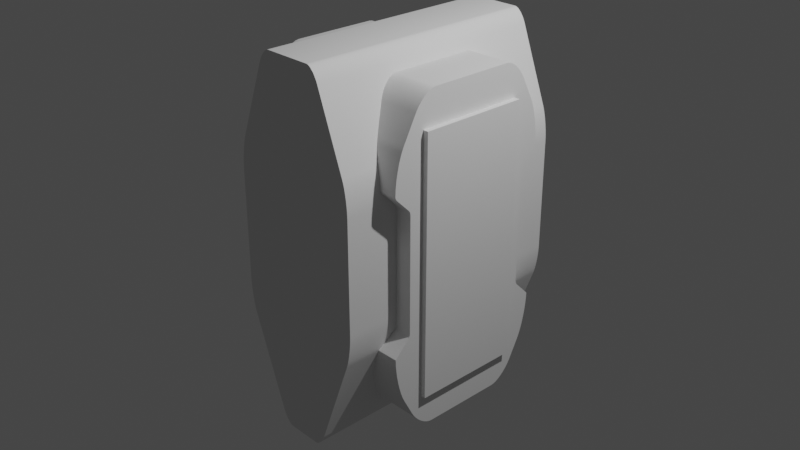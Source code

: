 # Source: Spacegameasset.blend  (saved by Blender 3.4.6; exported with 4.5.12 LTS)
import bpy
from mathutils import Matrix  # noqa: F401  (used for matrix-valued properties, if any)

bpy.ops.wm.read_factory_settings(use_empty=True)
scene = bpy.context.scene
scene.name = 'Scene'

# ---- collections
col_collection = bpy.data.collections.new('Collection'); scene.collection.children.link(col_collection)

# ---- node groups
ng_auto_smooth = bpy.data.node_groups.new('Auto Smooth', 'GeometryNodeTree')
_s = ng_auto_smooth.interface.new_socket(name='Geometry', in_out='OUTPUT', socket_type='NodeSocketGeometry')
_s = ng_auto_smooth.interface.new_socket(name='Geometry', in_out='INPUT', socket_type='NodeSocketGeometry')
_s = ng_auto_smooth.interface.new_socket(name='Angle', in_out='INPUT', socket_type='NodeSocketFloat')
_s.subtype = 'ANGLE'
_s.min_value = 0.0
_s.max_value = 3.142
ng_auto_smooth.is_modifier = True
_N = ng_auto_smooth.nodes; _L = ng_auto_smooth.links
n0 = _N.new('NodeGroupOutput'); n0.name = 'Group Output'; n0.location = (480, -100)
n1 = _N.new('NodeGroupInput'); n1.name = 'Group Input'; n1.location = (-420, -300)
n2 = _N.new('NodeGroupInput'); n2.name = 'Group Input.001'; n2.location = (-60, -100)
n3 = _N.new('GeometryNodeSetShadeSmooth'); n3.name = 'Set Shade Smooth'; n3.location = (120, -100)
n3.domain = 'EDGE'
n4 = _N.new('GeometryNodeSetShadeSmooth'); n4.name = 'Set Shade Smooth.001'; n4.location = (300, -100)
n5 = _N.new('GeometryNodeInputMeshEdgeAngle'); n5.name = 'Edge Angle'; n5.location = (-420, -220)
n6 = _N.new('GeometryNodeInputEdgeSmooth'); n6.name = 'Is Edge Smooth'; n6.location = (-60, -160)
n7 = _N.new('GeometryNodeInputShadeSmooth'); n7.name = 'Is Face Smooth'; n7.location = (-240, -340)
n8 = _N.new('FunctionNodeBooleanMath'); n8.name = 'Boolean Math'; n8.location = (-60, -220)
n9 = _N.new('FunctionNodeCompare'); n9.name = 'Compare'; n9.location = (-240, -180)
n9.operation = 'LESS_EQUAL'
_L.new(n5.outputs[0], n9.inputs[0])
_L.new(n4.outputs[0], n0.inputs[0])
_L.new(n1.outputs[1], n9.inputs[1])
_L.new(n9.outputs[0], n8.inputs[0])
_L.new(n7.outputs[0], n8.inputs[1])
_L.new(n2.outputs[0], n3.inputs[0])
_L.new(n6.outputs[0], n3.inputs[1])
_L.new(n3.outputs[0], n4.inputs[0])
_L.new(n8.outputs[0], n3.inputs[2])
n0.is_active_output = True

# ---- world
world_world = bpy.data.worlds.new('World'); scene.world = world_world
world_world.use_nodes = True; world_world.node_tree.nodes.clear()
_N = world_world.node_tree.nodes; _L = world_world.node_tree.links
n0 = _N.new('ShaderNodeOutputWorld'); n0.name = 'World Output'; n0.location = (300, 300)
n1 = _N.new('ShaderNodeBackground'); n1.name = 'Background'; n1.location = (10, 300)
n1.inputs[0].default_value = (0.05088, 0.05088, 0.05088, 1.0)
_L.new(n1.outputs[0], n0.inputs[0])
n0.is_active_output = True
world_world.color = (0.05088, 0.05088, 0.05088)
world_world.use_sun_shadow = False
world_world.sun_shadow_jitter_overblur = 0.0

# ---- cameras
cam_camera = bpy.data.cameras.new('Camera')
cam_camera.clip_end = 100.0
cam_camera.ortho_scale = 7.314

# ---- lights
light_light = bpy.data.lights.new('Light', 'POINT')
light_light.transmission_factor = 0.0
light_light.energy = 1000.0
light_light.shadow_soft_size = 0.1
light_light.shadow_maximum_resolution = 0.006
light_light.use_absolute_resolution = True

# ---- meshes
me_cube_003 = bpy.data.meshes.new('Cube.003')
me_cube_003.from_pydata([(-0.2817, -1.423, 1.134), (-1.0, 0.0, -1.0), (-0.4262, -1.423, 1.049), (-1.0, 0.0, 1.0), (-0.2973, -1.423, 1.133), (1.0, 0.0, -1.0), (1.0, 0.0, 1.0), (-0.3143, -1.423, 1.129), (-1.0, 0.5026, 1.0), (-0.3321, -1.423, 1.123), (-0.3501, -1.423, 1.114), (-1.0, 0.7555, 0.8953), (-0.3679, -1.423, 1.104), (-1.0, 0.5445, 0.9964), (-1.0, 0.5907, 0.986), (-0.3849, -1.423, 1.092), (-0.4006, -1.423, 1.078), (-1.0, 0.638, 0.9693), (-0.4145, -1.423, 1.064), (-1.0, 0.6832, 0.9476), (-0.7399, -1.423, 0.6045), (-1.0, 0.7233, 0.9224), (-1.0, 0.8953, 0.7555), (-0.7998, -1.423, 0.3996), (-1.0, 1.0, 0.5026), (-0.7503, -1.423, 0.5879), (-0.7604, -1.423, 0.5682), (-1.0, 0.9224, 0.7233), (-1.0, 0.9476, 0.6832), (-0.7698, -1.423, 0.546), (-0.7784, -1.423, 0.5219), (-1.0, 0.9693, 0.638), (-0.7858, -1.423, 0.4966), (-1.0, 0.986, 0.5907), (-0.7917, -1.423, 0.471), (-1.0, 0.9964, 0.5445), (1.0, 1.0, 0.5026), (-0.7961, -1.423, 0.4458), (-0.7988, -1.423, 0.4217), (1.0, 0.8953, 0.7555), (1.0, 0.9964, 0.5445), (-0.7998, 1.423, 0.3996), (1.0, 0.986, 0.5907), (-0.7399, 1.423, 0.6045), (1.0, 0.9693, 0.638), (-0.7988, 1.423, 0.4217), (1.0, 0.9476, 0.6832), (-0.7961, 1.423, 0.4458), (1.0, 0.9224, 0.7233), (-0.7917, 1.423, 0.471), (-0.7858, 1.423, 0.4966), (1.0, 0.7555, 0.8953), (1.0, 0.5026, 1.0), (-0.7784, 1.423, 0.5219), (-0.7698, 1.423, 0.546), (1.0, 0.7233, 0.9224), (1.0, 0.6832, 0.9476), (-0.7604, 1.423, 0.5682), (1.0, 0.638, 0.9693), (-0.7503, 1.423, 0.5879), (-0.4262, 1.423, 1.049), (1.0, 0.5907, 0.986), (1.0, 0.5445, 0.9964), (-0.2817, 1.423, 1.134), (-0.4145, 1.423, 1.064), (-1.0, -1.0, 0.4858), (-0.4006, 1.423, 1.078), (-1.0, -0.8953, 0.7387), (-0.3849, 1.423, 1.092), (-1.0, -0.9964, 0.5277), (-1.0, -0.986, 0.5739), (-0.3679, 1.423, 1.104), (-0.3501, 1.423, 1.114), (-1.0, -0.9693, 0.6212), (-0.3321, 1.423, 1.123), (-1.0, -0.9476, 0.6665), (-0.3143, 1.423, 1.129), (-1.0, -0.9224, 0.7065), (-1.0, -0.7387, 0.8953), (-0.2973, 1.423, 1.133), (0.7998, -1.423, 0.3996), (-1.0, -0.4858, 1.0), (-1.0, -0.7065, 0.9224), (0.7399, -1.423, 0.6045), (0.7988, -1.423, 0.4217), (-1.0, -0.6665, 0.9476), (-1.0, -0.6212, 0.9693), (0.7961, -1.423, 0.4458), (-1.0, -0.5739, 0.986), (0.7917, -1.423, 0.471), (0.7858, -1.423, 0.4966), (-1.0, -0.5277, 0.9964), (1.0, -0.4858, 1.0), (0.7784, -1.423, 0.5219), (0.7698, -1.423, 0.546), (1.0, -0.7387, 0.8953), (0.7604, -1.423, 0.5682), (1.0, -0.5277, 0.9964), (1.0, -0.5739, 0.986), (0.7503, -1.423, 0.5879), (1.0, -0.6212, 0.9693), (0.4262, -1.423, 1.049), (0.2817, -1.423, 1.134), (1.0, -0.6665, 0.9476), (1.0, -0.7065, 0.9224), (0.4145, -1.423, 1.064), (1.0, -0.8953, 0.7387), (0.4006, -1.423, 1.078), (0.3849, -1.423, 1.092), (1.0, -1.0, 0.4858), (1.0, -0.9224, 0.7065), (0.3679, -1.423, 1.104), (1.0, -0.9476, 0.6665), (0.3501, -1.423, 1.114), (0.3321, -1.423, 1.123), (1.0, -0.9693, 0.6212), (1.0, -0.986, 0.5739), (0.3143, -1.423, 1.129), (0.2973, -1.423, 1.133), (1.0, -0.9964, 0.5277), (0.2817, 1.423, 1.134), (-1.0, -0.4738, -1.0), (0.4262, 1.423, 1.049), (-1.0, -0.7662, -0.8789), (0.2973, 1.423, 1.133), (-1.0, -0.5095, -0.9977), (0.3143, 1.423, 1.129), (-1.0, -0.5485, -0.9908), (-1.0, -0.5894, -0.9796), (0.3321, 1.423, 1.123), (0.3501, 1.423, 1.114), (-1.0, -0.6304, -0.9645), (0.3679, 1.423, 1.104), (-1.0, -0.67, -0.9462), (-1.0, -0.7068, -0.9252), (0.3849, 1.423, 1.092), (-1.0, -0.7393, -0.9025), (0.4006, 1.423, 1.078), (-1.0, -0.8789, -0.7662), (0.4145, 1.423, 1.064), (0.7399, 1.423, 0.6045), (-1.0, -1.0, -0.4738), (0.7998, 1.423, 0.3996), (-1.0, -0.9025, -0.7393), (0.7503, 1.423, 0.5879), (-1.0, -0.9252, -0.7068), (0.7604, 1.423, 0.5682), (-1.0, -0.9462, -0.67), (0.7698, 1.423, 0.546), (-1.0, -0.9645, -0.6304), (0.7784, 1.423, 0.5219), (-1.0, -0.9796, -0.5894), (0.7858, 1.423, 0.4966), (-1.0, -0.9908, -0.5485), (0.7917, 1.423, 0.471), (-1.0, -0.9977, -0.5095), (0.7961, 1.423, 0.4458), (-1.0, 0.8789, -0.7662), (-1.0, 0.9977, -0.5095), (0.7988, 1.423, 0.4217), (-1.0, 0.9908, -0.5485), (-0.7998, -1.423, -0.2786), (-0.7399, -1.423, -0.4835), (-1.0, 0.9796, -0.5894), (-1.0, 0.9645, -0.6304), (-0.7988, -1.423, -0.3007), (-0.7961, -1.423, -0.3248), (-1.0, 0.9462, -0.67), (-0.7917, -1.423, -0.35), (-1.0, 0.9252, -0.7068), (-0.7858, -1.423, -0.3756), (-1.0, 0.9025, -0.7393), (-1.0, 0.7662, -0.8789), (-0.7784, -1.423, -0.4009), (-1.0, 0.4738, -1.0), (-0.7698, -1.423, -0.425), (-0.7604, -1.423, -0.4473), (-1.0, 0.7393, -0.9025), (-1.0, 0.7068, -0.9252), (-0.7503, -1.423, -0.467), (-1.0, 0.67, -0.9462), (-0.3409, -1.423, -1.049), (-1.0, 0.6304, -0.9645), (-0.1964, -1.423, -1.134), (-0.3292, -1.423, -1.064), (-1.0, 0.5894, -0.9796), (-0.3153, -1.423, -1.078), (-1.0, 0.5485, -0.9908), (-0.2996, -1.423, -1.092), (-1.0, 0.5095, -0.9977), (-0.2826, -1.423, -1.104), (1.0, -1.0, -0.4738), (1.0, -0.8789, -0.7662), (-0.2648, -1.423, -1.114), (1.0, -0.9977, -0.5095), (-0.2468, -1.423, -1.123), (1.0, -0.9908, -0.5485), (-0.229, -1.423, -1.129), (1.0, -0.9796, -0.5894), (-0.212, -1.423, -1.133), (1.0, -0.9645, -0.6304), (-0.1964, 1.423, -1.134), (-0.3409, 1.423, -1.049), (1.0, -0.9462, -0.67), (-0.212, 1.423, -1.133), (1.0, -0.9252, -0.7068), (-0.229, 1.423, -1.129), (1.0, -0.9025, -0.7393), (-0.2468, 1.423, -1.123), (1.0, -0.7662, -0.8789), (1.0, -0.4738, -1.0), (-0.2648, 1.423, -1.114), (-0.2826, 1.423, -1.104), (1.0, -0.7393, -0.9025), (-0.2996, 1.423, -1.092), (1.0, -0.7068, -0.9252), (-0.3153, 1.423, -1.078), (1.0, -0.67, -0.9462), (-0.3292, 1.423, -1.064), (1.0, -0.6304, -0.9645), (1.0, -0.5894, -0.9796), (-0.7399, 1.423, -0.4835), (1.0, -0.5485, -0.9908), (-0.7998, 1.423, -0.2786), (1.0, -0.5095, -0.9977), (-0.7503, 1.423, -0.467), (1.0, 0.4738, -1.0), (-0.7604, 1.423, -0.4473), (1.0, 0.7662, -0.8789), (-0.7698, 1.423, -0.425), (-0.7784, 1.423, -0.4009), (1.0, 0.5095, -0.9977), (-0.7858, 1.423, -0.3756), (1.0, 0.5485, -0.9908), (-0.7917, 1.423, -0.35), (1.0, 0.5894, -0.9796), (-0.7961, 1.423, -0.3248), (1.0, 0.6304, -0.9645), (-0.7988, 1.423, -0.3007), (1.0, 0.67, -0.9462), (0.1964, -1.423, -1.134), (1.0, 0.7068, -0.9252), (0.3409, -1.423, -1.049), (1.0, 0.7393, -0.9025), (1.0, 0.8789, -0.7662), (0.212, -1.423, -1.133), (0.229, -1.423, -1.129), (1.0, 0.9025, -0.7393), (0.2468, -1.423, -1.123), (1.0, 0.9252, -0.7068), (1.0, 0.9462, -0.67), (0.2648, -1.423, -1.114), (0.2826, -1.423, -1.104), (1.0, 0.9645, -0.6304), (1.0, 0.9796, -0.5894), (0.2996, -1.423, -1.092), (1.0, 0.9908, -0.5485), (0.3153, -1.423, -1.078), (1.0, 0.9977, -0.5095), (0.3292, -1.423, -1.064), (1.0, 1.0, -0.4735), (0.7399, -1.423, -0.4835), (0.7998, -1.423, -0.2786), (-1.0, 1.0, -0.4735), (0.7503, -1.423, -0.467), (0.7604, -1.423, -0.4473), (-1.0, 0.9986, -0.4952), (0.7698, -1.423, -0.425), (-1.0, 0.9999, -0.4752), (0.7784, -1.423, -0.4009), (-1.0, 0.9996, -0.48), (0.7858, -1.423, -0.3756), (-1.0, 0.9991, -0.487), (1.0, 0.9986, -0.4952), (0.7917, -1.423, -0.35), (0.7961, -1.423, -0.3248), (1.0, 0.9991, -0.487), (0.7988, -1.423, -0.3007), (1.0, 0.9996, -0.48), (0.7998, 1.423, -0.2786), (0.7399, 1.423, -0.4835), (1.0, 0.9999, -0.4752), (1.0, -0.981, -0.4635), (0.7988, 1.423, -0.3007), (0.7961, 1.423, -0.3248), (1.0, -0.9883, -0.4673), (0.7917, 1.423, -0.35), (1.0, -0.9944, -0.4706), (0.7858, 1.423, -0.3756), (1.0, -0.9986, -0.4729), (0.7784, 1.423, -0.4009), (0.7698, 1.423, -0.425), (1.0, -0.981, 0.4635), (0.7604, 1.423, -0.4473), (0.7503, 1.423, -0.467), (1.0, -0.9986, 0.4803), (1.0, -0.9944, 0.4742), (0.3409, 1.423, -1.049), (1.0, -0.9883, 0.4682), (0.1964, 1.423, -1.134), (0.3292, 1.423, -1.064), (1.0, -0.8218, 0.3793), (0.3153, 1.423, -1.078), (1.0, -0.8028, 0.3478), (0.2996, 1.423, -1.092), (1.0, -0.8145, 0.3738), (0.2826, 1.423, -1.104), (1.0, -0.8084, 0.3659), (0.2648, 1.423, -1.114), (1.0, -0.8043, 0.3568), (0.2468, 1.423, -1.123), (1.0, -0.8028, -0.3478), (1.0, -0.8218, -0.3793), (0.229, 1.423, -1.129), (0.212, 1.423, -1.133), (1.0, -0.8043, -0.3568), (1.0, -0.8084, -0.3659), (1.0, -0.8145, -0.3738), (1.0, 0.981, 0.4635), (1.0, 1.0, 0.495), (1.0, 0.9883, 0.4689), (1.0, 0.9944, 0.4769), (1.0, 0.9986, 0.486), (1.0, 0.8218, -0.3793), (1.0, 0.8028, -0.3478), (1.0, 0.8145, -0.3738), (1.0, 0.8084, -0.3659), (1.0, 0.8043, -0.3568), (1.0, 0.8028, 0.3478), (1.0, 0.8218, 0.3793), (1.0, 0.8043, 0.3568), (1.0, 0.8084, 0.3659), (1.0, 0.8145, 0.3738), (-1.0, 1.0, 0.495), (-1.0, 0.981, 0.4635), (-1.0, 0.9986, 0.486), (-1.0, 0.9944, 0.4769), (-1.0, 0.9883, 0.4689), (-1.0, 0.8218, 0.3793), (-1.0, 0.8028, 0.3478), (-1.0, 0.8145, 0.3738), (-1.0, 0.8084, 0.3659), (-1.0, 0.8043, 0.3568), (-1.0, 0.8028, -0.3478), (-1.0, 0.8218, -0.3793), (-1.0, 0.8043, -0.3568), (-1.0, 0.8084, -0.3659), (-1.0, 0.8145, -0.3738), (-1.0, -0.981, -0.4635), (-1.0, -0.9986, -0.4729), (-1.0, -0.9944, -0.4706), (-1.0, -0.9883, -0.4673), (-1.0, -0.981, 0.4635), (-1.0, -0.9883, 0.4682), (-1.0, -0.9944, 0.4742), (-1.0, -0.9986, 0.4803), (-1.0, -0.8218, -0.3793), (-1.0, -0.8028, -0.3478), (-1.0, -0.8145, -0.3738), (-1.0, -0.8084, -0.3659), (-1.0, -0.8043, -0.3568), (-1.0, -0.8028, 0.3478), (-1.0, -0.8218, 0.3793), (-1.0, -0.8043, 0.3568), (-1.0, -0.8084, 0.3659), (-1.0, -0.8145, 0.3738), (-0.7847, -0.8218, -0.3793), (0.7604, -0.9504, -0.4473), (0.7847, -0.8218, -0.3793), (0.7698, -0.9083, -0.425), (0.7784, -0.8626, -0.4009), (-0.7698, -0.9083, -0.425), (-0.7784, -0.8626, -0.4009), (-0.7604, -0.9504, -0.4473), (0.7521, -0.981, -0.4635), (-0.7521, -0.981, -0.4635), (0.4612, 0.7662, -0.8789), (-0.4612, 0.7662, -0.8789), (-0.5406, 0.8789, -0.7662), (0.5406, 0.8789, -0.7662), (-0.3758, 0.4738, -1.0), (0.3758, 0.4738, -1.0), (0.3758, 0.0, -1.0), (-0.3758, 0.0, -1.0), (0.4611, 0.0, 1.0), (-0.4611, 0.0, 1.0), (-0.4611, -0.4858, 1.0), (0.4611, -0.4858, 1.0), (0.4611, 0.5026, 1.0), (-0.4611, 0.5026, 1.0), (-0.7988, -0.902, 0.4217), (-0.7998, -0.8602, 0.3996), (-0.7998, -0.8218, 0.3793), (-0.7961, -0.9475, 0.4458), (0.7998, -0.8218, 0.3793), (-0.793, -0.981, 0.4635), (0.793, -0.981, 0.4635), (0.7988, -0.902, 0.4217), (0.7998, -0.8602, 0.3996), (0.7961, -0.9475, 0.4458), (0.5349, -0.7387, 0.8953), (-0.5349, -0.7387, 0.8953), (-0.6453, -0.8953, 0.7387), (0.6453, -0.8953, 0.7387), (-0.4636, 0.5445, 0.9964), (0.4636, 0.5445, 0.9964), (-0.471, 0.5907, 0.986), (0.471, 0.5907, 0.986), (-0.4827, 0.638, 0.9693), (0.4827, 0.638, 0.9693), (-0.498, 0.6832, 0.9476), (0.498, 0.6832, 0.9476), (-0.5158, 0.7233, 0.9224), (0.5158, 0.7233, 0.9224), (-0.5349, 0.7555, 0.8953), (0.5349, 0.7555, 0.8953), (-0.784, 1.0, 0.5026), (-0.7784, 0.9984, 0.5219), (0.784, 1.0, 0.5026), (0.7704, 0.9964, 0.5445), (-0.7704, 0.9964, 0.5445), (0.7784, 0.9984, 0.5219), (-0.7698, 0.9961, 0.546), (-0.7604, 0.9911, 0.5682), (0.7698, 0.9961, 0.546), (-0.7503, 0.9866, 0.5879), (-0.7486, 0.986, 0.5907), (0.7604, 0.9911, 0.5682), (0.7503, 0.9866, 0.5879), (0.7486, 0.986, 0.5907), (-0.7399, 0.9811, 0.6045), (0.7163, 0.9693, 0.638), (-0.7163, 0.9693, 0.638), (0.7399, 0.9811, 0.6045), (-0.6844, 0.9476, 0.6832), (0.6844, 0.9476, 0.6832), (-0.6561, 0.9224, 0.7233), (0.6561, 0.9224, 0.7233), (-0.6335, 0.8953, 0.7555), (0.6335, 0.8953, 0.7555), (-0.4636, -0.5277, 0.9964), (0.4636, -0.5277, 0.9964), (-0.471, -0.5739, 0.986), (0.471, -0.5739, 0.986), (-0.4827, -0.6212, 0.9693), (0.4827, -0.6212, 0.9693), (-0.498, -0.6665, 0.9476), (0.498, -0.6665, 0.9476), (-0.5158, -0.7065, 0.9224), (0.5158, -0.7065, 0.9224), (-0.7883, -1.0, 0.4858), (0.7883, -1.0, 0.4858), (0.7858, -0.9991, 0.4966), (0.7784, -0.9969, 0.5219), (-0.7858, -0.9991, 0.4966), (0.7763, -0.9964, 0.5277), (-0.7763, -0.9964, 0.5277), (-0.7784, -0.9969, 0.5219), (0.7698, -0.9923, 0.546), (0.7604, -0.9873, 0.5682), (-0.7698, -0.9923, 0.546), (0.7575, -0.986, 0.5739), (-0.7575, -0.986, 0.5739), (-0.7604, -0.9873, 0.5682), (0.7503, -0.981, 0.5879), (0.7399, -0.9752, 0.6045), (-0.7503, -0.981, 0.5879), (-0.7399, -0.9752, 0.6045), (-0.7281, -0.9693, 0.6212), (0.7281, -0.9693, 0.6212), (0.6962, -0.9476, 0.6665), (-0.6962, -0.9476, 0.6665), (0.668, -0.9224, 0.7065), (-0.668, -0.9224, 0.7065), (-0.7998, 0.8218, 0.3793), (-0.7998, 0.8602, 0.3996), (-0.7988, 0.902, 0.4217), (-0.7961, 0.9475, 0.4458), (0.7998, 0.8218, 0.3793), (-0.793, 0.981, 0.4635), (0.7961, 0.9475, 0.4458), (0.793, 0.981, 0.4635), (0.7998, 0.8602, 0.3996), (0.7988, 0.902, 0.4217), (0.3758, -0.4738, -1.0), (-0.3758, -0.4738, -1.0), (-0.3774, 0.5095, -0.9977), (0.3774, 0.5095, -0.9977), (-0.3823, 0.5485, -0.9908), (0.3823, 0.5485, -0.9908), (-0.3902, 0.5894, -0.9796), (0.3902, 0.5894, -0.9796), (-0.4008, 0.6304, -0.9645), (0.4008, 0.6304, -0.9645), (-0.4137, 0.67, -0.9462), (0.4137, 0.67, -0.9462), (-0.4285, 0.7068, -0.9252), (0.4285, 0.7068, -0.9252), (-0.4445, 0.7393, -0.9025), (0.4445, 0.7393, -0.9025), (-0.7216, 0.9977, -0.5095), (0.7216, 0.9977, -0.5095), (0.6941, 0.9908, -0.5485), (-0.6941, 0.9908, -0.5485), (0.6653, 0.9796, -0.5894), (-0.6653, 0.9796, -0.5894), (0.6364, 0.9645, -0.6304), (-0.6364, 0.9645, -0.6304), (0.6084, 0.9462, -0.67), (-0.6084, 0.9462, -0.67), (0.5825, 0.9252, -0.7068), (-0.5825, 0.9252, -0.7068), (0.5596, 0.9025, -0.7393), (-0.5596, 0.9025, -0.7393), (-0.3774, -0.5095, -0.9977), (0.3774, -0.5095, -0.9977), (-0.3823, -0.5485, -0.9908), (0.3823, -0.5485, -0.9908), (-0.3902, -0.5894, -0.9796), (0.3902, -0.5894, -0.9796), (-0.4008, -0.6304, -0.9645), (0.4008, -0.6304, -0.9645), (-0.4137, -0.67, -0.9462), (0.4137, -0.67, -0.9462), (-0.4285, -0.7068, -0.9252), (0.4285, -0.7068, -0.9252), (-0.4445, -0.7393, -0.9025), (0.4445, -0.7393, -0.9025), (-0.4612, -0.7662, -0.8789), (0.4612, -0.7662, -0.8789), (-0.7399, -0.9994, -0.4835), (-0.746, -1.0, -0.4738), (0.746, -1.0, -0.4738), (-0.7216, -0.9977, -0.5095), (0.7216, -0.9977, -0.5095), (0.7399, -0.9994, -0.4835), (-0.6941, -0.9908, -0.5485), (0.6941, -0.9908, -0.5485), (-0.6653, -0.9796, -0.5894), (0.6653, -0.9796, -0.5894), (-0.6364, -0.9645, -0.6304), (0.6364, -0.9645, -0.6304), (-0.6084, -0.9462, -0.67), (0.6084, -0.9462, -0.67), (-0.5825, -0.9252, -0.7068), (0.5825, -0.9252, -0.7068), (-0.5596, -0.9025, -0.7393), (0.5596, -0.9025, -0.7393), (-0.5406, -0.8789, -0.7662), (0.5406, -0.8789, -0.7662), (0.7858, 1.0, 0.4966), (-0.7861, 1.0, 0.495), (-0.7858, 1.0, 0.4966), (0.7861, 1.0, 0.495), (-0.7998, -0.8028, 0.3478), (0.7998, -0.8028, 0.3478), (-0.7998, -0.8028, -0.2786), (-0.7961, -0.8028, -0.3248), (-0.7988, -0.8028, -0.3007), (0.7961, -0.8028, -0.3248), (0.7998, -0.8028, -0.2786), (0.7988, -0.8028, -0.3007), (0.7921, -0.8028, -0.3478), (-0.7921, -0.8028, -0.3478), (-0.7998, 0.8028, 0.3478), (0.7998, 0.8028, 0.3478), (-0.7998, 0.8028, -0.2786), (-0.7961, 0.8028, -0.3248), (-0.7988, 0.8028, -0.3007), (0.7961, 0.8028, -0.3248), (0.7998, 0.8028, -0.2786), (0.7988, 0.8028, -0.3007), (0.7921, 0.8028, -0.3478), (-0.7921, 0.8028, -0.3478), (-0.7784, 0.8626, -0.4009), (-0.7847, 0.8218, -0.3793), (-0.7698, 0.9083, -0.425), (-0.7604, 0.9504, -0.4473), (0.7847, 0.8218, -0.3793), (-0.7503, 0.9876, -0.467), (-0.7462, 1.0, -0.4735), (0.7604, 0.9504, -0.4473), (0.7784, 0.8626, -0.4009), (0.7698, 0.9083, -0.425), (0.7462, 1.0, -0.4735), (0.7503, 0.9876, -0.467), (-0.7998, 0.8043, 0.3568), (0.7998, 0.8043, 0.3568), (-0.7998, 0.8084, 0.3659), (0.7998, 0.8084, 0.3659), (-0.7998, 0.8145, 0.3738), (0.7998, 0.8145, 0.3738), (-0.7998, -0.8145, 0.3738), (0.7998, -0.8145, 0.3738), (-0.7998, -0.8084, 0.3659), (0.7998, -0.8084, 0.3659), (-0.7998, -0.8043, 0.3568), (0.7998, -0.8043, 0.3568), (0.7451, 0.9999, -0.4752), (-0.7451, 0.9999, -0.4752), (0.7421, 0.9996, -0.48), (-0.7421, 0.9996, -0.48), (0.7399, 0.9994, -0.4835), (0.7375, 0.9991, -0.487), (-0.7375, 0.9991, -0.487), (-0.7399, 0.9994, -0.4835), (0.7317, 0.9986, -0.4952), (-0.7317, 0.9986, -0.4952), (-0.7501, -0.9883, -0.4673), (-0.7503, -0.9876, -0.467), (0.7503, -0.9876, -0.467), (0.7501, -0.9883, -0.4673), (-0.748, -0.9944, -0.4706), (0.748, -0.9944, -0.4706), (-0.7466, -0.9986, -0.4729), (0.7466, -0.9986, -0.4729), (-0.7858, 0.8169, -0.3756), (-0.7862, 0.8145, -0.3738), (0.7862, 0.8145, -0.3738), (0.7858, 0.8169, -0.3756), (-0.788, 0.8084, -0.3659), (0.788, 0.8084, -0.3659), (-0.7902, 0.8043, -0.3568), (0.7902, 0.8043, -0.3568), (-0.7917, 0.8032, -0.35), (0.7917, 0.8032, -0.35), (0.7921, 0.9883, 0.4689), (-0.7921, 0.9883, 0.4689), (-0.7917, 0.9899, 0.471), (-0.7904, 0.9944, 0.4769), (0.7917, 0.9899, 0.471), (0.7904, 0.9944, 0.4769), (-0.7882, 0.9986, 0.486), (0.7882, 0.9986, 0.486), (-0.7895, -0.9986, 0.4803), (0.7895, -0.9986, 0.4803), (-0.791, -0.9944, 0.4742), (0.791, -0.9944, 0.4742), (-0.7917, -0.9911, 0.471), (-0.7922, -0.9883, 0.4682), (0.7922, -0.9883, 0.4682), (0.7917, -0.9911, 0.471), (-0.7917, -0.8032, -0.35), (-0.7902, -0.8043, -0.3568), (0.7917, -0.8032, -0.35), (0.7902, -0.8043, -0.3568), (-0.788, -0.8084, -0.3659), (0.788, -0.8084, -0.3659), (-0.7862, -0.8145, -0.3738), (0.7862, -0.8145, -0.3738), (-0.7858, -0.8169, -0.3756), (0.7858, -0.8169, -0.3756)], [], [(366, 356, 348, 375, 373, 371, 372), (282, 312, 368, 370, 369, 367, 374), (377, 172, 157, 378), (228, 376, 379, 244), (381, 226, 5, 382), (1, 174, 380, 383), (3, 81, 386, 385), (387, 92, 6, 384), (8, 3, 385, 389), (384, 6, 52, 388), (321, 322, 319, 36, 40, 42, 44, 46, 48, 39, 51, 55, 56, 58, 61, 62, 52, 6, 5, 226, 231, 233, 235, 237, 239, 241, 243, 228, 244, 247, 249, 250, 253, 254, 256, 258, 273, 276, 278, 281, 260, 323, 325, 326, 327, 324, 328, 330, 331, 332, 329, 318, 320), (394, 301, 292, 396, 399, 397, 398), (395, 352, 362, 392, 391, 390, 393), (289, 191, 194, 196, 198, 200, 203, 205, 207, 192, 209, 213, 215, 217, 219, 220, 222, 224, 210, 5, 6, 92, 97, 98, 100, 103, 104, 95, 106, 110, 112, 115, 116, 119, 109, 295, 296, 298, 292, 301, 305, 307, 309, 303, 311, 315, 316, 317, 312, 282, 285, 287), (78, 67, 402, 401), (106, 95, 400, 403), (388, 52, 62, 405), (13, 8, 389, 404), (405, 62, 61, 407), (14, 13, 404, 406), (407, 61, 58, 409), (17, 14, 406, 408), (409, 58, 56, 411), (19, 17, 408, 410), (56, 55, 413, 411), (21, 19, 410, 412), (413, 55, 51, 415), (11, 21, 412, 414), (35, 420, 417, 416, 24), (419, 40, 36, 418, 421), (33, 426, 425, 423, 422, 420, 35), (428, 429, 42, 40, 419, 424, 427), (31, 432, 430, 426, 33), (433, 431, 44, 42, 429), (28, 434, 432, 31), (435, 46, 44, 431), (27, 436, 434, 28), (437, 48, 46, 435), (22, 438, 436, 27), (439, 39, 48, 437), (81, 91, 440, 386), (97, 92, 387, 441), (91, 88, 442, 440), (98, 97, 441, 443), (88, 86, 444, 442), (100, 98, 443, 445), (86, 85, 446, 444), (103, 100, 445, 447), (85, 82, 448, 446), (104, 103, 447, 449), (82, 78, 401, 448), (95, 104, 449, 400), (451, 109, 119, 455, 453, 452), (457, 456, 69, 65, 450, 454), (455, 119, 116, 461, 459, 458), (463, 462, 70, 69, 456, 460), (461, 116, 115, 469, 465, 464), (467, 468, 73, 70, 462, 466), (115, 112, 470, 469), (75, 73, 468, 471), (112, 110, 472, 470), (77, 75, 471, 473), (110, 106, 403, 472), (67, 77, 473, 402), (415, 51, 39, 439), (22, 11, 414, 438), (338, 334, 479, 477, 476, 475, 474), (481, 318, 329, 478, 482, 483, 480), (337, 334, 338, 340, 341, 342, 339, 343, 345, 346, 347, 344, 263, 268, 270, 272, 266, 158, 160, 163, 164, 167, 169, 171, 157, 172, 177, 178, 180, 182, 185, 187, 189, 174, 1, 3, 8, 13, 14, 17, 19, 21, 11, 22, 27, 28, 31, 33, 35, 24, 333, 335, 336), (382, 5, 210, 484), (121, 1, 383, 485), (380, 174, 189, 486), (226, 381, 487, 231), (486, 189, 187, 488), (231, 487, 489, 233), (488, 187, 185, 490), (233, 489, 491, 235), (490, 185, 182, 492), (235, 491, 493, 237), (492, 182, 180, 494), (237, 493, 495, 239), (494, 180, 178, 496), (239, 495, 497, 241), (496, 178, 177, 498), (241, 497, 499, 243), (498, 177, 172, 377), (243, 499, 376, 228), (256, 502, 501, 258), (503, 160, 158, 500), (254, 504, 502, 256), (505, 163, 160, 503), (253, 506, 504, 254), (507, 164, 163, 505), (250, 508, 506, 253), (509, 167, 164, 507), (249, 510, 508, 250), (511, 169, 167, 509), (247, 512, 510, 249), (513, 171, 169, 511), (244, 379, 512, 247), (378, 157, 171, 513), (484, 210, 224, 515), (121, 485, 514, 125), (515, 224, 222, 517), (125, 514, 516, 127), (517, 222, 220, 519), (127, 516, 518, 128), (519, 220, 219, 521), (128, 518, 520, 131), (521, 219, 217, 523), (131, 520, 522, 133), (523, 217, 215, 525), (133, 522, 524, 134), (525, 215, 213, 527), (134, 524, 526, 136), (527, 213, 209, 529), (136, 526, 528, 123), (141, 155, 533, 530, 531), (194, 191, 532, 535, 534), (155, 153, 536, 533), (537, 196, 194, 534), (153, 151, 538, 536), (539, 198, 196, 537), (151, 149, 540, 538), (541, 200, 198, 539), (149, 147, 542, 540), (543, 203, 200, 541), (147, 145, 544, 542), (545, 205, 203, 543), (145, 143, 546, 544), (547, 207, 205, 545), (143, 138, 548, 546), (549, 192, 207, 547), (529, 209, 192, 549), (123, 528, 548, 138), (550, 418, 36, 319, 553), (24, 416, 552, 551, 333), (361, 357, 563, 557, 558, 556, 554), (562, 311, 303, 555, 560, 561, 559), (65, 69, 70, 73, 75, 77, 67, 78, 82, 85, 86, 88, 91, 81, 3, 1, 121, 125, 127, 128, 131, 133, 134, 136, 123, 138, 143, 145, 147, 149, 151, 153, 155, 141, 349, 350, 351, 348, 356, 358, 359, 360, 357, 361, 363, 364, 365, 362, 352, 353, 354, 355), (565, 328, 324, 572, 569, 571, 570), (573, 343, 339, 564, 566, 568, 567), (578, 323, 260, 584, 585, 581, 583, 582), (263, 344, 575, 574, 576, 577, 579, 580), (339, 342, 586, 564), (587, 330, 328, 565), (342, 341, 588, 586), (589, 331, 330, 587), (341, 340, 590, 588), (591, 332, 331, 589), (340, 338, 474, 590), (478, 329, 332, 591), (362, 365, 592, 392), (593, 305, 301, 394), (365, 364, 594, 592), (595, 307, 305, 593), (364, 363, 596, 594), (597, 309, 307, 595), (363, 361, 554, 596), (555, 303, 309, 597), (281, 598, 584, 260), (599, 268, 263, 580), (278, 600, 598, 281), (601, 270, 268, 599), (276, 603, 602, 600, 278), (604, 272, 270, 601, 605), (273, 606, 603, 276), (607, 266, 272, 604), (348, 351, 608, 609, 375), (610, 611, 285, 282, 374), (351, 350, 612, 608), (613, 287, 285, 611), (350, 349, 614, 612), (615, 289, 287, 613), (349, 141, 531, 614), (532, 191, 289, 615), (344, 347, 617, 616, 575), (325, 323, 578, 619, 618), (617, 347, 346, 620), (325, 618, 621, 326), (620, 346, 345, 622), (326, 621, 623, 327), (624, 622, 345, 343, 573), (572, 324, 327, 623, 625), (337, 627, 479, 334), (626, 320, 318, 481), (336, 629, 628, 627, 337), (630, 631, 321, 320, 626), (335, 632, 629, 336), (633, 322, 321, 631), (333, 551, 632, 335), (553, 319, 322, 633), (65, 355, 634, 450), (295, 109, 451, 635), (355, 354, 636, 634), (296, 295, 635, 637), (638, 636, 354, 353, 639), (296, 637, 641, 640, 298), (639, 353, 352, 395), (298, 640, 396, 292), (357, 360, 643, 642, 563), (315, 311, 562, 644, 645), (360, 359, 646, 643), (647, 316, 315, 645), (359, 358, 648, 646), (317, 316, 647, 649), (358, 356, 366, 650, 648), (312, 317, 649, 651, 368), (258, 501, 606, 273), (500, 158, 266, 607), (117, 118, 102, 0, 4, 7, 9, 10, 12, 15, 16, 18, 2, 20, 25, 26, 29, 30, 32, 34, 37, 38, 23, 161, 165, 166, 168, 170, 173, 175, 176, 179, 162, 181, 184, 186, 188, 190, 193, 195, 197, 199, 183, 240, 245, 246, 248, 251, 252, 255, 257, 259, 242, 261, 264, 265, 267, 269, 271, 274, 275, 277, 262, 80, 84, 87, 89, 90, 93, 94, 96, 99, 83, 101, 105, 107, 108, 111, 113, 114), (433, 140, 122, 101, 83, 465, 469, 470, 472, 403, 400, 449, 447, 445, 443, 441, 387, 384, 388, 405, 407, 409, 411, 413, 415, 439, 437, 435, 431), (474, 475, 41, 223, 566, 564, 586, 588, 590), (161, 23, 391, 392, 592, 594, 596, 554, 556), (221, 202, 181, 162, 530, 533, 536, 538, 540, 542, 544, 546, 548, 528, 526, 524, 522, 520, 518, 516, 514, 485, 383, 380, 486, 488, 490, 492, 494, 496, 498, 377, 378, 513, 511, 509, 507, 505, 503, 500, 607, 604, 605), (120, 63, 0, 102), (593, 394, 398, 80, 262, 560, 555, 597, 595), (587, 565, 570, 279, 142, 482, 478, 591, 589), (76, 79, 63, 120, 124, 126, 129, 130, 132, 135, 137, 139, 122, 140, 144, 146, 148, 150, 152, 154, 156, 159, 142, 279, 283, 284, 286, 288, 290, 291, 293, 294, 280, 297, 300, 302, 304, 306, 308, 310, 313, 314, 299, 201, 204, 206, 208, 211, 212, 214, 216, 218, 202, 221, 225, 227, 229, 230, 232, 234, 236, 238, 223, 41, 45, 47, 49, 50, 53, 54, 57, 59, 43, 60, 64, 66, 68, 71, 72, 74), (201, 299, 240, 183), (534, 535, 261, 242, 297, 280, 602, 603, 606, 501, 502, 504, 506, 508, 510, 512, 379, 376, 499, 497, 495, 493, 491, 489, 487, 381, 382, 484, 515, 517, 519, 521, 523, 525, 527, 529, 549, 547, 545, 543, 541, 539, 537), (0, 63, 79, 4), (4, 79, 76, 7), (7, 76, 74, 9), (9, 74, 72, 10), (10, 72, 71, 12), (12, 71, 68, 15), (15, 68, 66, 16), (16, 66, 64, 18), (18, 64, 60, 2), (391, 23, 38, 390), (41, 475, 476, 45), (390, 38, 37, 393), (45, 476, 477, 47), (393, 37, 34, 638, 639, 395), (47, 477, 479, 627, 628, 49), (638, 34, 32, 454, 450, 634, 636), (552, 50, 49, 628, 629, 632, 551), (30, 457, 454, 32), (416, 417, 53, 50, 552), (29, 460, 456, 457, 30), (420, 422, 54, 53, 417), (26, 463, 460, 29), (423, 57, 54, 422), (25, 466, 462, 463, 26), (425, 59, 57, 423), (20, 467, 466, 25), (426, 430, 43, 59, 425), (120, 102, 118, 124), (124, 118, 117, 126), (126, 117, 114, 129), (129, 114, 113, 130), (130, 113, 111, 132), (132, 111, 108, 135), (135, 108, 107, 137), (137, 107, 105, 139), (139, 105, 101, 122), (482, 142, 159, 483), (84, 80, 398, 397), (483, 159, 156, 480), (87, 84, 397, 399), (156, 154, 630, 626, 481, 480), (89, 87, 399, 396, 640, 641), (154, 152, 550, 553, 633, 631, 630), (90, 89, 641, 637, 635, 451, 452), (152, 150, 421, 418, 550), (93, 90, 452, 453), (150, 148, 424, 419, 421), (94, 93, 453, 455, 458), (148, 146, 427, 424), (96, 94, 458, 459), (146, 144, 428, 427), (99, 96, 459, 461, 464), (428, 144, 140, 433, 429), (83, 99, 464, 465), (201, 183, 199, 204), (204, 199, 197, 206), (206, 197, 195, 208), (208, 195, 193, 211), (211, 193, 190, 212), (212, 190, 188, 214), (214, 188, 186, 216), (216, 186, 184, 218), (218, 184, 181, 202), (566, 223, 238, 568), (165, 161, 556, 558), (568, 238, 236, 567), (166, 165, 558, 557), (166, 557, 563, 642, 168), (567, 236, 234, 624, 573), (620, 622, 624, 234, 232, 616, 617), (168, 642, 643, 646, 648, 650, 170), (366, 372, 173, 170, 650), (575, 616, 232, 230, 574), (574, 230, 229, 576), (173, 372, 371, 175), (576, 229, 227, 577), (175, 371, 373, 176), (577, 227, 225, 579), (176, 373, 375, 609, 179), (580, 579, 225, 221, 605, 601, 599), (531, 530, 162, 179, 609, 608, 612, 614), (240, 299, 314, 245), (245, 314, 313, 246), (246, 313, 310, 248), (248, 310, 308, 251), (251, 308, 306, 252), (252, 306, 304, 255), (255, 304, 302, 257), (257, 302, 300, 259), (259, 300, 297, 242), (262, 277, 561, 560), (571, 283, 279, 570), (277, 275, 559, 561), (569, 284, 283, 571), (562, 559, 275, 274, 644), (625, 286, 284, 569, 572), (649, 647, 645, 644, 274, 271, 651), (618, 619, 288, 286, 625, 623, 621), (368, 651, 271, 269, 370), (578, 582, 290, 288, 619), (269, 267, 369, 370), (291, 290, 582, 583), (267, 265, 367, 369), (293, 291, 583, 581), (367, 265, 264, 610, 374), (294, 293, 581, 585), (611, 610, 264, 261, 535, 532, 615, 613), (600, 602, 280, 294, 585, 584, 598), (467, 20, 2, 60, 43, 430, 432, 434, 436, 438, 414, 412, 410, 408, 406, 404, 389, 385, 386, 440, 442, 444, 446, 448, 401, 402, 473, 471, 468)])
me_cube_003.polygons.foreach_set('use_smooth', [True] * 330)
me_cube_003.polygons.foreach_set('material_index', [568, 568, 0, 0, 0, 0, 0, 0, 0, 0, 0, 568, 568, 0, 0, 0, 0, 0, 0, 0, 0, 0, 0, 0, 0, 0, 0, 0, 0, 0, 0, 0, 0, 0, 0, 0, 0, 0, 0, 0, 0, 0, 0, 0, 0, 0, 0, 0, 0, 0, 0, 0, 0, 0, 0, 0, 0, 0, 0, 0, 0, 0, 0, 0, 0, 0, 568, 568, 0, 0, 0, 0, 0, 0, 0, 0, 0, 0, 0, 0, 0, 0, 0, 0, 0, 0, 0, 0, 0, 0, 0, 0, 0, 0, 0, 0, 0, 0, 0, 0, 0, 0, 0, 0, 0, 0, 0, 0, 0, 0, 0, 0, 0, 0, 0, 0, 0, 0, 0, 0, 0, 0, 0, 0, 0, 0, 0, 0, 0, 0, 0, 0, 0, 0, 0, 0, 0, 568, 568, 0, 568, 568, 568, 568, 568, 568, 568, 568, 568, 568, 568, 568, 568, 568, 568, 568, 568, 568, 568, 568, 0, 0, 0, 0, 0, 0, 0, 0, 568, 568, 568, 568, 0, 0, 0, 0, 568, 568, 568, 568, 568, 568, 568, 568, 568, 568, 568, 568, 0, 0, 0, 0, 0, 0, 0, 0, 568, 568, 568, 568, 568, 568, 568, 568, 568, 568, 568, 568, 0, 0, 568, 568, 568, 568, 568, 568, 568, 568, 568, 568, 568, 568, 568, 568, 568, 568, 568, 568, 568, 568, 568, 568, 568, 568, 568, 568, 568, 568, 568, 568, 568, 568, 568, 568, 568, 568, 568, 568, 568, 568, 568, 568, 568, 568, 568, 568, 568, 568, 568, 568, 568, 568, 568, 568, 568, 568, 568, 568, 568, 568, 568, 568, 568, 568, 568, 568, 568, 568, 568, 568, 568, 568, 568, 568, 568, 568, 568, 568, 568, 568, 568, 568, 568, 568, 568, 568, 568, 568, 568, 568, 568, 568, 568, 568, 568, 568, 568, 568, 568, 568, 568, 568, 568, 568, 568, 568, 568, 568, 568, 568, 568, 568, 568, 568, 568, 568, 568, 568, 568, 568])
_uv = me_cube_003.uv_layers.new(name='UVMap')
_uv.uv.foreach_set('vector', [0.172, 0.5022, 0.1506, 0.5022, 0.1506, 0.5208, 0.1753, 0.5208, 0.1744, 0.5172, 0.1735, 0.5123, 0.1727, 0.507, 0.3494, 0.5208, 0.3494, 0.5022, 0.328, 0.5022, 0.3273, 0.507, 0.3265, 0.5123, 0.3256, 0.5172, 0.3247, 0.5208, 0.1924, 0.5292, 0.125, 0.5292, 0.125, 0.5151, 0.1824, 0.5151, 0.375, 0.5292, 0.3076, 0.5292, 0.3176, 0.5151, 0.375, 0.5151, 0.297, 0.5658, 0.375, 0.5658, 0.375, 0.625, 0.297, 0.625, 0.125, 0.625, 0.125, 0.5658, 0.203, 0.5658, 0.203, 0.625, 0.875, 0.625, 0.875, 0.6857, 0.8076, 0.6857, 0.8076, 0.625, 0.6924, 0.6857, 0.625, 0.6857, 0.625, 0.625, 0.6924, 0.625, 0.875, 0.5622, 0.875, 0.625, 0.8076, 0.625, 0.8076, 0.5622, 0.6924, 0.625, 0.625, 0.625, 0.625, 0.5622, 0.6924, 0.5622, 0.5596, 0.5007, 0.5607, 0.5002, 0.5619, 0.5, 0.5628, 0.5, 0.5681, 0.5004, 0.5738, 0.5018, 0.5798, 0.5038, 0.5854, 0.5065, 0.5904, 0.5097, 0.5944, 0.5131, 0.6119, 0.5306, 0.6153, 0.5346, 0.6185, 0.5396, 0.6212, 0.5452, 0.6232, 0.5512, 0.6246, 0.5569, 0.625, 0.5622, 0.625, 0.625, 0.375, 0.625, 0.375, 0.5658, 0.3753, 0.5613, 0.3762, 0.5564, 0.3776, 0.5513, 0.3794, 0.5462, 0.3817, 0.5412, 0.3843, 0.5367, 0.3872, 0.5326, 0.3901, 0.5292, 0.4042, 0.5151, 0.4076, 0.5122, 0.4117, 0.5093, 0.4162, 0.5067, 0.4212, 0.5044, 0.4263, 0.5026, 0.4314, 0.5012, 0.4363, 0.5003, 0.4381, 0.5002, 0.4391, 0.5, 0.4405, 0.5, 0.4406, 0.5, 0.4408, 0.5, 0.4526, 0.5223, 0.4533, 0.5232, 0.4543, 0.524, 0.4554, 0.5245, 0.4565, 0.5246, 0.5435, 0.5246, 0.5446, 0.5245, 0.5457, 0.524, 0.5467, 0.5232, 0.5474, 0.5223, 0.5579, 0.5024, 0.5586, 0.5015, 0.5836, 0.4545, 0.5836, 0.4744, 0.6021, 0.4744, 0.6021, 0.4538, 0.5982, 0.4541, 0.5929, 0.4544, 0.5881, 0.4545, 0.6021, 0.2962, 0.6021, 0.2756, 0.5836, 0.2756, 0.5836, 0.2955, 0.5881, 0.2955, 0.5929, 0.2956, 0.5982, 0.2959, 0.4409, 0.7498, 0.4408, 0.75, 0.4363, 0.7497, 0.4314, 0.7488, 0.4263, 0.7474, 0.4212, 0.7456, 0.4162, 0.7433, 0.4117, 0.7407, 0.4076, 0.7378, 0.4042, 0.7349, 0.3901, 0.7208, 0.3872, 0.7174, 0.3843, 0.7133, 0.3817, 0.7088, 0.3794, 0.7038, 0.3776, 0.6987, 0.3762, 0.6936, 0.3753, 0.6887, 0.375, 0.6842, 0.375, 0.625, 0.625, 0.625, 0.625, 0.6857, 0.6246, 0.691, 0.6232, 0.6967, 0.6212, 0.7027, 0.6185, 0.7083, 0.6153, 0.7133, 0.6119, 0.7173, 0.5923, 0.7369, 0.5883, 0.7403, 0.5833, 0.7435, 0.5777, 0.7462, 0.5717, 0.7482, 0.566, 0.7496, 0.5607, 0.75, 0.56, 0.7498, 0.5593, 0.7493, 0.5585, 0.7485, 0.5579, 0.7476, 0.5474, 0.7277, 0.5467, 0.7268, 0.5457, 0.726, 0.5446, 0.7255, 0.5435, 0.7254, 0.4565, 0.7254, 0.4554, 0.7255, 0.4543, 0.726, 0.4533, 0.7268, 0.4526, 0.7277, 0.4421, 0.7476, 0.4416, 0.7485, 0.4412, 0.7493, 0.6119, 1.0, 0.5923, 1.0, 0.5923, 0.9557, 0.6119, 0.9419, 0.5923, 0.75, 0.6119, 0.75, 0.6119, 0.8081, 0.5923, 0.7943, 0.6924, 0.5622, 0.625, 0.5622, 0.625, 0.5569, 0.6921, 0.5569, 0.875, 0.5569, 0.875, 0.5622, 0.8076, 0.5622, 0.8079, 0.5569, 0.6921, 0.5569, 0.625, 0.5569, 0.625, 0.5512, 0.6911, 0.5512, 0.875, 0.5512, 0.875, 0.5569, 0.8079, 0.5569, 0.8089, 0.5512, 0.6911, 0.5512, 0.625, 0.5512, 0.625, 0.5437, 0.6897, 0.5437, 0.875, 0.5437, 0.875, 0.5512, 0.8089, 0.5512, 0.8103, 0.5437, 0.625, 0.4353, 0.625, 0.5, 0.6197, 0.5, 0.6197, 0.4372, 0.6197, 0.25, 0.625, 0.25, 0.625, 0.3147, 0.6197, 0.3128, 0.6197, 0.5, 0.6156, 0.5, 0.6156, 0.4395, 0.6197, 0.4372, 0.6156, 0.25, 0.6197, 0.25, 0.6197, 0.3128, 0.6156, 0.3105, 0.6156, 0.4395, 0.6156, 0.5, 0.6119, 0.5, 0.6119, 0.4419, 0.6119, 0.25, 0.6156, 0.25, 0.6156, 0.3105, 0.6119, 0.3081, 0.5681, 0.25, 0.5681, 0.2787, 0.5652, 0.2777, 0.5628, 0.277, 0.5628, 0.25, 0.5681, 0.4713, 0.5681, 0.5, 0.5628, 0.5, 0.5628, 0.473, 0.5652, 0.4723, 0.5738, 0.25, 0.5738, 0.2814, 0.5735, 0.2812, 0.571, 0.28, 0.5682, 0.2788, 0.5681, 0.2787, 0.5681, 0.25, 0.5735, 0.4688, 0.5738, 0.4686, 0.5738, 0.5, 0.5681, 0.5, 0.5681, 0.4713, 0.5682, 0.4712, 0.571, 0.47, 0.5813, 0.25, 0.5813, 0.2855, 0.576, 0.2825, 0.5738, 0.2814, 0.5738, 0.25, 0.576, 0.4675, 0.5813, 0.4645, 0.5813, 0.5, 0.5738, 0.5, 0.5738, 0.4686, 0.5866, 0.25, 0.5866, 0.2895, 0.5813, 0.2855, 0.5813, 0.25, 0.5866, 0.4605, 0.5866, 0.5, 0.5813, 0.5, 0.5813, 0.4645, 0.5907, 0.25, 0.5907, 0.293, 0.5866, 0.2895, 0.5866, 0.25, 0.5907, 0.457, 0.5907, 0.5, 0.5866, 0.5, 0.5866, 0.4605, 0.5944, 0.25, 0.5944, 0.2958, 0.5907, 0.293, 0.5907, 0.25, 0.5944, 0.4542, 0.5944, 0.5, 0.5907, 0.5, 0.5907, 0.457, 0.875, 0.6857, 0.875, 0.691, 0.8079, 0.691, 0.8076, 0.6857, 0.625, 0.691, 0.625, 0.6857, 0.6924, 0.6857, 0.6921, 0.691, 0.875, 0.691, 0.875, 0.6967, 0.8089, 0.6967, 0.8079, 0.691, 0.625, 0.6967, 0.625, 0.691, 0.6921, 0.691, 0.6911, 0.6967, 0.875, 0.6967, 0.875, 0.7042, 0.8103, 0.7042, 0.8089, 0.6967, 0.625, 0.7042, 0.625, 0.6967, 0.6911, 0.6967, 0.6897, 0.7042, 0.625, 1.0, 0.6197, 1.0, 0.6197, 0.9372, 0.625, 0.9353, 0.6197, 0.75, 0.625, 0.75, 0.625, 0.8147, 0.6197, 0.8128, 0.6197, 1.0, 0.6156, 1.0, 0.6156, 0.9395, 0.6197, 0.9372, 0.6156, 0.75, 0.6197, 0.75, 0.6197, 0.8128, 0.6156, 0.8105, 0.6156, 1.0, 0.6119, 1.0, 0.6119, 0.9419, 0.6156, 0.9395, 0.6119, 0.75, 0.6156, 0.75, 0.6156, 0.8105, 0.6119, 0.8081, 0.5607, 0.7765, 0.5607, 0.75, 0.566, 0.75, 0.566, 0.778, 0.5652, 0.7777, 0.5621, 0.7768, 0.5652, 0.9723, 0.566, 0.972, 0.566, 1.0, 0.5607, 1.0, 0.5607, 0.9735, 0.5621, 0.9732, 0.566, 0.778, 0.566, 0.75, 0.5717, 0.75, 0.5717, 0.7803, 0.571, 0.78, 0.5682, 0.7788, 0.571, 0.97, 0.5717, 0.9697, 0.5717, 1.0, 0.566, 1.0, 0.566, 0.972, 0.5682, 0.9712, 0.5717, 0.7803, 0.5717, 0.75, 0.5792, 0.75, 0.5792, 0.784, 0.5766, 0.7825, 0.574, 0.7812, 0.5766, 0.9675, 0.5792, 0.966, 0.5792, 1.0, 0.5717, 1.0, 0.5717, 0.9697, 0.574, 0.9688, 0.5792, 0.75, 0.5845, 0.75, 0.5845, 0.788, 0.5792, 0.784, 0.5845, 1.0, 0.5792, 1.0, 0.5792, 0.966, 0.5845, 0.962, 0.5845, 0.75, 0.5886, 0.75, 0.5886, 0.7915, 0.5845, 0.788, 0.5886, 1.0, 0.5845, 1.0, 0.5845, 0.962, 0.5886, 0.9585, 0.5886, 0.75, 0.5923, 0.75, 0.5923, 0.7943, 0.5886, 0.7915, 0.5923, 1.0, 0.5886, 1.0, 0.5886, 0.9585, 0.5923, 0.9557, 0.6119, 0.4419, 0.6119, 0.5, 0.5944, 0.5, 0.5944, 0.4542, 0.5944, 0.25, 0.6119, 0.25, 0.6119, 0.3081, 0.5944, 0.2958, 0.5836, 0.2756, 0.6021, 0.2756, 0.6021, 0.2962, 0.5982, 0.2959, 0.5929, 0.2956, 0.5881, 0.2955, 0.5836, 0.2955, 0.6021, 0.4538, 0.6021, 0.4744, 0.5836, 0.4744, 0.5836, 0.4545, 0.5881, 0.4545, 0.5929, 0.4544, 0.5982, 0.4541, 0.5586, 0.2485, 0.5579, 0.2476, 0.5474, 0.2277, 0.5467, 0.2268, 0.5457, 0.226, 0.5446, 0.2255, 0.5435, 0.2254, 0.4565, 0.2254, 0.4554, 0.2255, 0.4543, 0.226, 0.4533, 0.2268, 0.4526, 0.2277, 0.4408, 0.25, 0.4406, 0.25, 0.4405, 0.25, 0.4391, 0.25, 0.4381, 0.2498, 0.4363, 0.2497, 0.4314, 0.2488, 0.4263, 0.2474, 0.4212, 0.2456, 0.4162, 0.2433, 0.4117, 0.2407, 0.4076, 0.2378, 0.4042, 0.2349, 0.3901, 0.2208, 0.3872, 0.2174, 0.3843, 0.2133, 0.3817, 0.2088, 0.3794, 0.2038, 0.3776, 0.1987, 0.3762, 0.1936, 0.3753, 0.1887, 0.375, 0.1842, 0.375, 0.125, 0.625, 0.125, 0.625, 0.1878, 0.6246, 0.1931, 0.6232, 0.1988, 0.6212, 0.2048, 0.6185, 0.2104, 0.6153, 0.2154, 0.6119, 0.2194, 0.5944, 0.2369, 0.5904, 0.2403, 0.5854, 0.2435, 0.5798, 0.2462, 0.5738, 0.2482, 0.5681, 0.2496, 0.5628, 0.25, 0.5619, 0.25, 0.5607, 0.2498, 0.5596, 0.2493, 0.297, 0.625, 0.375, 0.625, 0.375, 0.6842, 0.297, 0.6842, 0.125, 0.6842, 0.125, 0.625, 0.203, 0.625, 0.203, 0.6842, 0.203, 0.5658, 0.125, 0.5658, 0.125, 0.5613, 0.2028, 0.5613, 0.375, 0.5658, 0.297, 0.5658, 0.2972, 0.5613, 0.375, 0.5613, 0.2028, 0.5613, 0.125, 0.5613, 0.125, 0.5564, 0.2022, 0.5564, 0.375, 0.5613, 0.2972, 0.5613, 0.2978, 0.5564, 0.375, 0.5564, 0.2022, 0.5564, 0.125, 0.5564, 0.125, 0.5513, 0.2012, 0.5513, 0.375, 0.5564, 0.2978, 0.5564, 0.2988, 0.5513, 0.375, 0.5513, 0.2012, 0.5513, 0.125, 0.5513, 0.125, 0.5444, 0.1999, 0.5444, 0.375, 0.5513, 0.2988, 0.5513, 0.3001, 0.5444, 0.375, 0.5444, 0.1999, 0.5444, 0.125, 0.5444, 0.125, 0.5394, 0.1983, 0.5394, 0.375, 0.5444, 0.3001, 0.5444, 0.3017, 0.5394, 0.375, 0.5394, 0.1983, 0.5394, 0.125, 0.5394, 0.125, 0.5358, 0.1964, 0.5358, 0.375, 0.5394, 0.3017, 0.5394, 0.3036, 0.5358, 0.375, 0.5358, 0.1964, 0.5358, 0.125, 0.5358, 0.125, 0.5324, 0.1944, 0.5324, 0.375, 0.5358, 0.3036, 0.5358, 0.3056, 0.5324, 0.375, 0.5324, 0.1944, 0.5324, 0.125, 0.5324, 0.125, 0.5292, 0.1924, 0.5292, 0.375, 0.5324, 0.3056, 0.5324, 0.3076, 0.5292, 0.375, 0.5292, 0.4314, 0.5, 0.4314, 0.4618, 0.4363, 0.4652, 0.4363, 0.5, 0.4314, 0.2882, 0.4314, 0.25, 0.4363, 0.25, 0.4363, 0.2848, 0.4263, 0.5, 0.4263, 0.4582, 0.4314, 0.4618, 0.4314, 0.5, 0.4263, 0.2918, 0.4263, 0.25, 0.4314, 0.25, 0.4314, 0.2882, 0.4194, 0.5, 0.4194, 0.4545, 0.4263, 0.4582, 0.4263, 0.5, 0.4194, 0.2955, 0.4194, 0.25, 0.4263, 0.25, 0.4263, 0.2918, 0.375, 0.5049, 0.3261, 0.5049, 0.3295, 0.5, 0.375, 0.5, 0.1739, 0.5049, 0.125, 0.5049, 0.125, 0.5, 0.1705, 0.5, 0.375, 0.5085, 0.3228, 0.5085, 0.3261, 0.5049, 0.375, 0.5049, 0.1772, 0.5085, 0.125, 0.5085, 0.125, 0.5049, 0.1739, 0.5049, 0.375, 0.512, 0.32, 0.512, 0.3228, 0.5085, 0.375, 0.5085, 0.18, 0.512, 0.125, 0.512, 0.125, 0.5085, 0.1772, 0.5085, 0.375, 0.5151, 0.3176, 0.5151, 0.32, 0.512, 0.375, 0.512, 0.1824, 0.5151, 0.125, 0.5151, 0.125, 0.512, 0.18, 0.512, 0.297, 0.6842, 0.375, 0.6842, 0.375, 0.6887, 0.2972, 0.6887, 0.125, 0.6842, 0.203, 0.6842, 0.2028, 0.6887, 0.125, 0.6887, 0.2972, 0.6887, 0.375, 0.6887, 0.375, 0.6936, 0.2978, 0.6936, 0.125, 0.6887, 0.2028, 0.6887, 0.2022, 0.6936, 0.125, 0.6936, 0.2978, 0.6936, 0.375, 0.6936, 0.375, 0.6987, 0.2988, 0.6987, 0.125, 0.6936, 0.2022, 0.6936, 0.2012, 0.6987, 0.125, 0.6987, 0.2988, 0.6987, 0.375, 0.6987, 0.375, 0.7056, 0.3001, 0.7056, 0.125, 0.6987, 0.2012, 0.6987, 0.1999, 0.7056, 0.125, 0.7056, 0.3001, 0.7056, 0.375, 0.7056, 0.375, 0.7106, 0.3017, 0.7106, 0.125, 0.7056, 0.1999, 0.7056, 0.1983, 0.7106, 0.125, 0.7106, 0.3017, 0.7106, 0.375, 0.7106, 0.375, 0.7142, 0.3036, 0.7142, 0.125, 0.7106, 0.1983, 0.7106, 0.1964, 0.7142, 0.125, 0.7142, 0.3036, 0.7142, 0.375, 0.7142, 0.375, 0.7176, 0.3056, 0.7176, 0.125, 0.7142, 0.1964, 0.7142, 0.1944, 0.7176, 0.125, 0.7176, 0.3056, 0.7176, 0.375, 0.7176, 0.375, 0.7208, 0.3076, 0.7208, 0.125, 0.7176, 0.1944, 0.7176, 0.1924, 0.7208, 0.125, 0.7208, 0.4408, 1.0, 0.4363, 1.0, 0.4363, 0.9652, 0.4396, 0.9675, 0.4408, 0.9683, 0.4363, 0.75, 0.4408, 0.75, 0.4408, 0.7817, 0.4396, 0.7825, 0.4363, 0.7848, 0.4363, 1.0, 0.4314, 1.0, 0.4314, 0.9618, 0.4363, 0.9652, 0.4314, 0.7882, 0.4314, 0.75, 0.4363, 0.75, 0.4363, 0.7848, 0.4314, 1.0, 0.4263, 1.0, 0.4263, 0.9582, 0.4314, 0.9618, 0.4263, 0.7918, 0.4263, 0.75, 0.4314, 0.75, 0.4314, 0.7882, 0.4263, 1.0, 0.4194, 1.0, 0.4194, 0.9545, 0.4263, 0.9582, 0.4194, 0.7955, 0.4194, 0.75, 0.4263, 0.75, 0.4263, 0.7918, 0.125, 0.75, 0.125, 0.7451, 0.1739, 0.7451, 0.1705, 0.75, 0.3261, 0.7451, 0.375, 0.7451, 0.375, 0.75, 0.3295, 0.75, 0.125, 0.7451, 0.125, 0.7415, 0.1772, 0.7415, 0.1739, 0.7451, 0.3228, 0.7415, 0.375, 0.7415, 0.375, 0.7451, 0.3261, 0.7451, 0.125, 0.7415, 0.125, 0.738, 0.18, 0.738, 0.1772, 0.7415, 0.32, 0.738, 0.375, 0.738, 0.375, 0.7415, 0.3228, 0.7415, 0.125, 0.738, 0.125, 0.7349, 0.1824, 0.7349, 0.18, 0.738, 0.3176, 0.7349, 0.375, 0.7349, 0.375, 0.738, 0.32, 0.738, 0.3076, 0.7208, 0.375, 0.7208, 0.375, 0.7349, 0.3176, 0.7349, 0.125, 0.7208, 0.1924, 0.7208, 0.1824, 0.7349, 0.125, 0.7349, 0.5621, 0.4732, 0.5628, 0.473, 0.5628, 0.5, 0.5619, 0.5, 0.5619, 0.4733, 0.5628, 0.25, 0.5628, 0.277, 0.5621, 0.2768, 0.5619, 0.2767, 0.5619, 0.25, 0.5767, 0.2756, 0.4233, 0.2756, 0.4233, 0.2963, 0.4284, 0.2959, 0.4337, 0.2956, 0.4386, 0.2955, 0.5767, 0.2955, 0.4233, 0.4537, 0.4233, 0.4744, 0.5767, 0.4744, 0.5767, 0.4545, 0.4386, 0.4545, 0.4337, 0.4544, 0.4284, 0.4541, 0.5607, 0.0, 0.566, 0.0004461, 0.5717, 0.001754, 0.5777, 0.003835, 0.5833, 0.006546, 0.5883, 0.009704, 0.5923, 0.01309, 0.6119, 0.03267, 0.6153, 0.03669, 0.6185, 0.04169, 0.6212, 0.04735, 0.6232, 0.05326, 0.6246, 0.05904, 0.625, 0.06427, 0.625, 0.125, 0.375, 0.125, 0.375, 0.06578, 0.3753, 0.06131, 0.3762, 0.05643, 0.3776, 0.05133, 0.3794, 0.0462, 0.3817, 0.04125, 0.3843, 0.03665, 0.3872, 0.03259, 0.3901, 0.02923, 0.4042, 0.01514, 0.4076, 0.01219, 0.4117, 0.009346, 0.4162, 0.006728, 0.4212, 0.004434, 0.4263, 0.002551, 0.4314, 0.001152, 0.4363, 0.0002909, 0.4408, 0.0, 0.4409, 0.0001805, 0.4412, 0.0006946, 0.4416, 0.001464, 0.4421, 0.002372, 0.4526, 0.02228, 0.4533, 0.02318, 0.4543, 0.02395, 0.4554, 0.02447, 0.4565, 0.02465, 0.5435, 0.02465, 0.5446, 0.02447, 0.5457, 0.02395, 0.5467, 0.02318, 0.5474, 0.02228, 0.5579, 0.002372, 0.5585, 0.001464, 0.5593, 0.0006946, 0.56, 0.0001805, 0.5767, 0.4545, 0.5767, 0.4744, 0.4233, 0.4744, 0.4233, 0.4537, 0.4284, 0.4541, 0.4337, 0.4544, 0.4386, 0.4545, 0.4233, 0.2963, 0.4233, 0.2756, 0.5767, 0.2756, 0.5767, 0.2955, 0.4386, 0.2955, 0.4337, 0.2956, 0.4284, 0.2959, 0.328, 0.5022, 0.3494, 0.5022, 0.3494, 0.523, 0.3241, 0.523, 0.3246, 0.5215, 0.3256, 0.5172, 0.3265, 0.5123, 0.3273, 0.507, 0.1506, 0.523, 0.1506, 0.5022, 0.172, 0.5022, 0.1727, 0.507, 0.1735, 0.5123, 0.1744, 0.5172, 0.1754, 0.5215, 0.1759, 0.523, 0.5767, 0.2756, 0.5786, 0.2756, 0.5786, 0.2955, 0.5767, 0.2955, 0.5786, 0.4545, 0.5786, 0.4744, 0.5767, 0.4744, 0.5767, 0.4545, 0.5786, 0.2756, 0.5814, 0.2756, 0.5814, 0.2955, 0.5786, 0.2955, 0.5814, 0.4545, 0.5814, 0.4744, 0.5786, 0.4744, 0.5786, 0.4545, 0.5814, 0.2756, 0.5827, 0.2756, 0.5827, 0.2955, 0.5814, 0.2955, 0.5827, 0.4545, 0.5827, 0.4744, 0.5814, 0.4744, 0.5814, 0.4545, 0.5827, 0.2756, 0.5836, 0.2756, 0.5836, 0.2955, 0.5827, 0.2955, 0.5836, 0.4545, 0.5836, 0.4744, 0.5827, 0.4744, 0.5827, 0.4545, 0.5836, 0.2756, 0.5827, 0.2756, 0.5827, 0.2955, 0.5836, 0.2955, 0.5827, 0.4545, 0.5827, 0.4744, 0.5836, 0.4744, 0.5836, 0.4545, 0.5827, 0.2756, 0.5814, 0.2756, 0.5814, 0.2955, 0.5827, 0.2955, 0.5814, 0.4545, 0.5814, 0.4744, 0.5827, 0.4744, 0.5827, 0.4545, 0.5814, 0.2756, 0.5786, 0.2756, 0.5786, 0.2955, 0.5814, 0.2955, 0.5786, 0.4545, 0.5786, 0.4744, 0.5814, 0.4744, 0.5814, 0.4545, 0.5786, 0.2756, 0.5767, 0.2756, 0.5767, 0.2955, 0.5786, 0.2955, 0.5767, 0.4545, 0.5767, 0.4744, 0.5786, 0.4744, 0.5786, 0.4545, 0.4406, 0.5, 0.4406, 0.4681, 0.4408, 0.4683, 0.4408, 0.5, 0.4406, 0.2819, 0.4406, 0.25, 0.4408, 0.25, 0.4408, 0.2817, 0.4405, 0.5, 0.4405, 0.4678, 0.4406, 0.4681, 0.4406, 0.5, 0.4405, 0.2822, 0.4405, 0.25, 0.4406, 0.25, 0.4406, 0.2819, 0.4391, 0.5, 0.4391, 0.4672, 0.4398, 0.4675, 0.4405, 0.4678, 0.4405, 0.5, 0.4391, 0.2828, 0.4391, 0.25, 0.4405, 0.25, 0.4405, 0.2822, 0.4398, 0.2825, 0.4381, 0.5, 0.4381, 0.4665, 0.4391, 0.4672, 0.4391, 0.5, 0.4381, 0.2835, 0.4381, 0.25, 0.4391, 0.25, 0.4391, 0.2828, 0.1506, 0.5208, 0.1506, 0.5216, 0.1755, 0.5216, 0.1754, 0.5215, 0.1753, 0.5208, 0.3246, 0.5215, 0.3245, 0.5216, 0.3494, 0.5216, 0.3494, 0.5208, 0.3247, 0.5208, 0.1506, 0.5216, 0.1506, 0.523, 0.1757, 0.523, 0.1755, 0.5216, 0.3243, 0.523, 0.3494, 0.523, 0.3494, 0.5216, 0.3245, 0.5216, 0.4408, 1.0, 0.4409, 1.0, 0.4409, 0.9683, 0.4408, 0.9685, 0.4409, 0.7817, 0.4409, 0.75, 0.4408, 0.75, 0.4408, 0.7815, 0.4409, 1.0, 0.4408, 1.0, 0.4408, 0.9683, 0.4409, 0.9683, 0.4408, 0.7817, 0.4408, 0.75, 0.4409, 0.75, 0.4409, 0.7817, 0.1506, 0.5022, 0.1506, 0.5013, 0.1719, 0.5013, 0.1719, 0.5016, 0.172, 0.5022, 0.3494, 0.5013, 0.3494, 0.5022, 0.328, 0.5022, 0.3281, 0.5016, 0.3281, 0.5013, 0.1719, 0.5013, 0.1506, 0.5013, 0.1506, 0.5, 0.1717, 0.5, 0.3494, 0.5013, 0.3281, 0.5013, 0.3283, 0.5, 0.3494, 0.5, 0.4186, 0.2967, 0.4186, 0.2756, 0.4214, 0.2756, 0.4214, 0.2965, 0.4186, 0.4744, 0.4186, 0.4533, 0.4214, 0.4535, 0.4214, 0.4744, 0.4229, 0.2963, 0.4214, 0.2965, 0.4214, 0.2756, 0.4233, 0.2756, 0.4233, 0.2963, 0.4233, 0.4537, 0.4233, 0.4744, 0.4214, 0.4744, 0.4214, 0.4535, 0.4229, 0.4537, 0.6031, 0.2756, 0.6031, 0.2963, 0.6021, 0.2962, 0.6021, 0.2756, 0.6031, 0.4537, 0.6031, 0.4744, 0.6021, 0.4744, 0.6021, 0.4538, 0.6044, 0.2756, 0.6044, 0.2965, 0.6034, 0.2963, 0.6031, 0.2963, 0.6031, 0.2756, 0.6034, 0.4537, 0.6044, 0.4535, 0.6044, 0.4744, 0.6031, 0.4744, 0.6031, 0.4537, 0.5607, 0.25, 0.5607, 0.2765, 0.5592, 0.2762, 0.5592, 0.25, 0.5607, 0.4735, 0.5607, 0.5, 0.5592, 0.5, 0.5592, 0.4738, 0.5619, 0.25, 0.5619, 0.2767, 0.5607, 0.2765, 0.5607, 0.25, 0.5619, 0.4733, 0.5619, 0.5, 0.5607, 0.5, 0.5607, 0.4735, 0.5607, 1.0, 0.56, 1.0, 0.56, 0.9737, 0.5607, 0.9735, 0.56, 0.75, 0.5607, 0.75, 0.5607, 0.7765, 0.56, 0.7763, 0.56, 1.0, 0.5592, 1.0, 0.5592, 0.9739, 0.56, 0.9737, 0.5592, 0.75, 0.56, 0.75, 0.56, 0.7763, 0.5592, 0.7761, 0.6036, 0.2963, 0.6044, 0.2964, 0.6044, 0.2756, 0.603, 0.2756, 0.603, 0.2963, 0.6044, 0.4744, 0.6044, 0.4536, 0.6036, 0.4537, 0.603, 0.4537, 0.603, 0.4744, 0.603, 0.2963, 0.603, 0.2756, 0.6021, 0.2756, 0.6021, 0.2962, 0.603, 0.4744, 0.603, 0.4537, 0.6021, 0.4538, 0.6021, 0.4744, 0.4233, 0.2756, 0.4214, 0.2756, 0.4214, 0.2965, 0.4229, 0.2963, 0.4233, 0.2963, 0.4214, 0.4744, 0.4233, 0.4744, 0.4233, 0.4537, 0.4229, 0.4537, 0.4214, 0.4535, 0.4214, 0.2756, 0.4186, 0.2756, 0.4186, 0.2967, 0.4214, 0.2965, 0.4186, 0.4533, 0.4186, 0.4744, 0.4214, 0.4744, 0.4214, 0.4535, 0.1506, 0.5, 0.1506, 0.5013, 0.1719, 0.5013, 0.1717, 0.5, 0.3494, 0.5013, 0.3494, 0.5, 0.3283, 0.5, 0.3281, 0.5013, 0.1506, 0.5013, 0.1506, 0.5022, 0.172, 0.5022, 0.1719, 0.5016, 0.1719, 0.5013, 0.3494, 0.5022, 0.3494, 0.5013, 0.3281, 0.5013, 0.3281, 0.5016, 0.328, 0.5022, 0.4363, 0.5, 0.4363, 0.4652, 0.4381, 0.4665, 0.4381, 0.5, 0.4363, 0.2848, 0.4363, 0.25, 0.4381, 0.25, 0.4381, 0.2835, 0.6244, 0.8259, 0.6249, 0.8285, 0.625, 0.831, 0.625, 0.919, 0.6249, 0.9215, 0.6244, 0.9241, 0.6237, 0.9269, 0.6228, 0.9297, 0.6217, 0.9325, 0.6203, 0.9352, 0.6188, 0.9376, 0.6173, 0.9398, 0.6156, 0.9416, 0.5666, 0.9906, 0.5648, 0.9923, 0.5626, 0.9938, 0.5602, 0.9953, 0.5575, 0.9967, 0.5547, 0.9978, 0.5519, 0.9987, 0.5491, 0.9994, 0.5465, 0.9999, 0.544, 1.0, 0.4693, 1.0, 0.4669, 0.9999, 0.4642, 0.9994, 0.4614, 0.9987, 0.4586, 0.9978, 0.4558, 0.9967, 0.4532, 0.9953, 0.4507, 0.9938, 0.4485, 0.9923, 0.4467, 0.9906, 0.3844, 0.9283, 0.3827, 0.9265, 0.3812, 0.9243, 0.3797, 0.9218, 0.3783, 0.9192, 0.3772, 0.9164, 0.3763, 0.9136, 0.3756, 0.9108, 0.3751, 0.9081, 0.375, 0.9057, 0.375, 0.8443, 0.3751, 0.8419, 0.3756, 0.8392, 0.3763, 0.8364, 0.3772, 0.8336, 0.3783, 0.8308, 0.3797, 0.8282, 0.3812, 0.8257, 0.3827, 0.8235, 0.3844, 0.8217, 0.4467, 0.7594, 0.4485, 0.7577, 0.4507, 0.7562, 0.4532, 0.7547, 0.4558, 0.7533, 0.4586, 0.7522, 0.4614, 0.7513, 0.4642, 0.7506, 0.4669, 0.7501, 0.4693, 0.75, 0.544, 0.75, 0.5465, 0.7501, 0.5491, 0.7506, 0.5519, 0.7513, 0.5547, 0.7522, 0.5575, 0.7533, 0.5602, 0.7547, 0.5626, 0.7562, 0.5648, 0.7577, 0.5666, 0.7594, 0.6156, 0.8084, 0.6173, 0.8102, 0.6188, 0.8124, 0.6203, 0.8148, 0.6217, 0.8175, 0.6228, 0.8203, 0.6237, 0.8231, 0.576, 0.5388, 0.576, 0.5, 0.674, 0.5, 0.674, 0.75, 0.576, 0.75, 0.576, 0.7106, 0.5797, 0.7101, 0.5896, 0.7082, 0.5985, 0.706, 0.6055, 0.7036, 0.64, 0.6899, 0.646, 0.687, 0.6516, 0.6835, 0.6564, 0.6796, 0.66, 0.6754, 0.6623, 0.6713, 0.6631, 0.6677, 0.6631, 0.625, 0.6631, 0.5809, 0.6623, 0.5772, 0.66, 0.5731, 0.6564, 0.569, 0.6516, 0.565, 0.646, 0.5615, 0.64, 0.5587, 0.6092, 0.5464, 0.6022, 0.544, 0.5933, 0.5418, 0.5834, 0.5399, 0.5418, 0.1972, 0.544, 0.2005, 0.544, 0.25, 0.4693, 0.25, 0.4693, 0.1955, 0.5383, 0.1955, 0.5393, 0.1956, 0.5403, 0.196, 0.5412, 0.1965, 0.4693, 0.0, 0.544, 0.0, 0.544, 0.04946, 0.5418, 0.05283, 0.5412, 0.05347, 0.5403, 0.05401, 0.5393, 0.05437, 0.5383, 0.0545, 0.4693, 0.0545, 0.1344, 0.5, 0.1967, 0.5, 0.1967, 0.75, 0.1344, 0.75, 0.1344, 0.7128, 0.1372, 0.7126, 0.1415, 0.712, 0.146, 0.711, 0.1505, 0.7097, 0.1549, 0.7081, 0.159, 0.7063, 0.1625, 0.7043, 0.1655, 0.7022, 0.1779, 0.6923, 0.1805, 0.6899, 0.183, 0.6871, 0.1853, 0.6838, 0.1874, 0.6804, 0.189, 0.6768, 0.1903, 0.6732, 0.191, 0.6697, 0.1913, 0.6666, 0.1913, 0.625, 0.1913, 0.5834, 0.191, 0.5803, 0.1903, 0.5768, 0.189, 0.5732, 0.1874, 0.5696, 0.1853, 0.5662, 0.183, 0.5629, 0.1805, 0.5601, 0.1779, 0.5577, 0.1655, 0.5478, 0.1625, 0.5457, 0.159, 0.5437, 0.1549, 0.5419, 0.1505, 0.5403, 0.146, 0.539, 0.1415, 0.538, 0.1372, 0.5374, 0.1356, 0.5373, 0.1347, 0.5373, 0.1344, 0.5372, 0.706, 0.5, 0.794, 0.5, 0.794, 0.75, 0.706, 0.75, 0.5412, 0.6965, 0.5418, 0.6972, 0.544, 0.7005, 0.544, 0.75, 0.4693, 0.75, 0.4693, 0.6955, 0.5383, 0.6955, 0.5393, 0.6956, 0.5403, 0.696, 0.5393, 0.5544, 0.5383, 0.5545, 0.4693, 0.5545, 0.4693, 0.5, 0.544, 0.5, 0.544, 0.5495, 0.5418, 0.5528, 0.5412, 0.5535, 0.5403, 0.554, 0.6244, 0.3259, 0.6249, 0.3285, 0.625, 0.331, 0.625, 0.419, 0.6249, 0.4215, 0.6244, 0.4241, 0.6237, 0.4269, 0.6228, 0.4297, 0.6217, 0.4325, 0.6203, 0.4352, 0.6188, 0.4376, 0.6173, 0.4398, 0.6156, 0.4416, 0.5666, 0.4906, 0.5648, 0.4923, 0.5626, 0.4938, 0.5602, 0.4953, 0.5575, 0.4967, 0.5547, 0.4978, 0.5519, 0.4987, 0.5491, 0.4994, 0.5465, 0.4999, 0.544, 0.5, 0.4693, 0.5, 0.4669, 0.4999, 0.4642, 0.4994, 0.4614, 0.4987, 0.4586, 0.4978, 0.4558, 0.4967, 0.4532, 0.4953, 0.4507, 0.4938, 0.4485, 0.4923, 0.4467, 0.4906, 0.3844, 0.4283, 0.3827, 0.4265, 0.3812, 0.4243, 0.3797, 0.4218, 0.3783, 0.4192, 0.3772, 0.4164, 0.3763, 0.4136, 0.3756, 0.4108, 0.3751, 0.4081, 0.375, 0.4057, 0.375, 0.3443, 0.3751, 0.3419, 0.3756, 0.3392, 0.3763, 0.3364, 0.3772, 0.3336, 0.3783, 0.3308, 0.3797, 0.3282, 0.3812, 0.3257, 0.3827, 0.3235, 0.3844, 0.3217, 0.4467, 0.2594, 0.4485, 0.2577, 0.4507, 0.2562, 0.4532, 0.2547, 0.4558, 0.2533, 0.4586, 0.2522, 0.4614, 0.2513, 0.4642, 0.2506, 0.4669, 0.2501, 0.4693, 0.25, 0.544, 0.25, 0.5465, 0.2501, 0.5491, 0.2506, 0.5519, 0.2513, 0.5547, 0.2522, 0.5575, 0.2533, 0.5602, 0.2547, 0.5626, 0.2562, 0.5648, 0.2577, 0.5666, 0.2594, 0.6156, 0.3084, 0.6173, 0.3102, 0.6188, 0.3124, 0.6203, 0.3148, 0.6217, 0.3175, 0.6228, 0.3203, 0.6237, 0.3231, 0.2193, 0.5, 0.2807, 0.5, 0.2807, 0.75, 0.2193, 0.75, 0.4316, 0.7126, 0.4374, 0.7128, 0.4374, 0.75, 0.3126, 0.75, 0.3126, 0.5, 0.4374, 0.5, 0.4374, 0.5372, 0.4366, 0.5373, 0.4348, 0.5373, 0.4316, 0.5374, 0.423, 0.538, 0.414, 0.539, 0.405, 0.5403, 0.3963, 0.5419, 0.3882, 0.5437, 0.381, 0.5457, 0.3751, 0.5478, 0.3502, 0.5577, 0.345, 0.5601, 0.34, 0.5629, 0.3354, 0.5662, 0.3314, 0.5696, 0.328, 0.5732, 0.3256, 0.5768, 0.324, 0.5803, 0.3235, 0.5834, 0.3235, 0.625, 0.3235, 0.6666, 0.324, 0.6697, 0.3256, 0.6732, 0.328, 0.6768, 0.3314, 0.6804, 0.3354, 0.6838, 0.34, 0.6871, 0.345, 0.6899, 0.3502, 0.6923, 0.3751, 0.7022, 0.381, 0.7043, 0.3882, 0.7063, 0.3963, 0.7081, 0.405, 0.7097, 0.414, 0.711, 0.423, 0.712, 0.794, 0.75, 0.794, 0.5, 0.7965, 0.5, 0.7965, 0.75, 0.7965, 0.75, 0.7965, 0.5, 0.7991, 0.5, 0.7991, 0.75, 0.7991, 0.75, 0.7991, 0.5, 0.8019, 0.5, 0.8019, 0.75, 0.8019, 0.75, 0.8019, 0.5, 0.8073, 0.5, 0.8073, 0.75, 0.625, 0.0, 0.625, 0.25, 0.6232, 0.25, 0.6232, 0.0, 0.6232, 0.0, 0.6232, 0.25, 0.6212, 0.25, 0.6212, 0.0, 0.6212, 0.0, 0.6212, 0.25, 0.6192, 0.25, 0.6192, 0.0, 0.6192, 0.0, 0.6192, 0.25, 0.6174, 0.25, 0.6174, 0.0, 0.6174, 0.0, 0.6174, 0.25, 0.6156, 0.25, 0.6156, 0.0, 0.544, 0.04946, 0.544, 0.0, 0.5465, 0.0, 0.5465, 0.04579, 0.544, 0.25, 0.544, 0.2005, 0.5465, 0.2042, 0.5465, 0.25, 0.5465, 0.04579, 0.5465, 0.0, 0.5491, 0.0, 0.5491, 0.04179, 0.5465, 0.25, 0.5465, 0.2042, 0.5491, 0.2082, 0.5491, 0.25, 0.5491, 0.04179, 0.5491, 0.0, 0.5519, 0.0, 0.5519, 0.03796, 0.5516, 0.03821, 0.5511, 0.03885, 0.5491, 0.25, 0.5491, 0.2082, 0.5511, 0.2112, 0.5517, 0.2118, 0.5519, 0.2119, 0.5519, 0.25, 0.5519, 0.03796, 0.5519, 0.0, 0.5547, 0.0, 0.5547, 0.03726, 0.5535, 0.03718, 0.5529, 0.03731, 0.5523, 0.03767, 0.5547, 0.2128, 0.5547, 0.25, 0.5519, 0.25, 0.5519, 0.2119, 0.5525, 0.2123, 0.5536, 0.2127, 0.5545, 0.2128, 0.5591, 0.0, 0.5591, 0.03745, 0.5547, 0.03726, 0.5547, 0.0, 0.5558, 0.2128, 0.5591, 0.2127, 0.5591, 0.25, 0.5547, 0.25, 0.5547, 0.2128, 0.5611, 0.0, 0.5611, 0.03786, 0.5595, 0.0375, 0.5591, 0.03745, 0.5591, 0.0, 0.5609, 0.2125, 0.5611, 0.2125, 0.5611, 0.25, 0.5591, 0.25, 0.5591, 0.2127, 0.563, 0.0, 0.563, 0.0383, 0.5611, 0.03786, 0.5611, 0.0, 0.563, 0.212, 0.563, 0.25, 0.5611, 0.25, 0.5611, 0.2125, 0.5649, 0.0, 0.5649, 0.03885, 0.5636, 0.03842, 0.563, 0.0383, 0.563, 0.0, 0.5649, 0.2116, 0.5649, 0.25, 0.563, 0.25, 0.563, 0.212, 0.5666, 0.0, 0.5666, 0.03936, 0.5649, 0.03885, 0.5649, 0.0, 0.5652, 0.2116, 0.5666, 0.2112, 0.5666, 0.25, 0.5649, 0.25, 0.5649, 0.2116, 0.706, 0.5, 0.706, 0.75, 0.7035, 0.75, 0.7035, 0.5, 0.7035, 0.5, 0.7035, 0.75, 0.7009, 0.75, 0.7009, 0.5, 0.7009, 0.5, 0.7009, 0.75, 0.6981, 0.75, 0.6981, 0.5, 0.6981, 0.5, 0.6981, 0.75, 0.6953, 0.75, 0.6953, 0.5, 0.6953, 0.5, 0.6953, 0.75, 0.6892, 0.75, 0.6892, 0.5, 0.6892, 0.5, 0.6892, 0.75, 0.6852, 0.75, 0.6852, 0.5, 0.6852, 0.5, 0.6852, 0.75, 0.6812, 0.75, 0.6812, 0.5, 0.6812, 0.5, 0.6812, 0.75, 0.6775, 0.75, 0.6775, 0.5, 0.6775, 0.5, 0.6775, 0.75, 0.674, 0.75, 0.674, 0.5, 0.544, 0.5495, 0.544, 0.5, 0.5465, 0.5, 0.5465, 0.5458, 0.5465, 0.75, 0.544, 0.75, 0.544, 0.7005, 0.5465, 0.7042, 0.5465, 0.5458, 0.5465, 0.5, 0.5491, 0.5, 0.5491, 0.5418, 0.5491, 0.75, 0.5465, 0.75, 0.5465, 0.7042, 0.5491, 0.7082, 0.5491, 0.5, 0.5519, 0.5, 0.5519, 0.5381, 0.5517, 0.5382, 0.5511, 0.5388, 0.5491, 0.5418, 0.5519, 0.75, 0.5491, 0.75, 0.5491, 0.7082, 0.5511, 0.7112, 0.5516, 0.7118, 0.5519, 0.712, 0.5519, 0.5, 0.5547, 0.5, 0.5547, 0.5372, 0.5545, 0.5372, 0.5536, 0.5373, 0.5525, 0.5377, 0.5519, 0.5381, 0.5547, 0.75, 0.5519, 0.75, 0.5519, 0.712, 0.5523, 0.7123, 0.5529, 0.7127, 0.5535, 0.7128, 0.5547, 0.7127, 0.5547, 0.5, 0.5608, 0.5, 0.5608, 0.5373, 0.5562, 0.5372, 0.5547, 0.5372, 0.5608, 0.75, 0.5547, 0.75, 0.5547, 0.7127, 0.5608, 0.7125, 0.5608, 0.5, 0.5648, 0.5, 0.5648, 0.5375, 0.5646, 0.5375, 0.5608, 0.5373, 0.5648, 0.75, 0.5608, 0.75, 0.5608, 0.7125, 0.5618, 0.7125, 0.5648, 0.7121, 0.5648, 0.5, 0.5688, 0.5, 0.5688, 0.538, 0.5648, 0.5375, 0.5688, 0.75, 0.5648, 0.75, 0.5648, 0.7121, 0.5688, 0.7117, 0.5688, 0.5, 0.5725, 0.5, 0.5725, 0.5384, 0.5688, 0.538, 0.5725, 0.75, 0.5688, 0.75, 0.5688, 0.7117, 0.5699, 0.7116, 0.5725, 0.7112, 0.5725, 0.5384, 0.5725, 0.5, 0.576, 0.5, 0.576, 0.5388, 0.5731, 0.5384, 0.576, 0.75, 0.5725, 0.75, 0.5725, 0.7112, 0.576, 0.7106, 0.2193, 0.5, 0.2193, 0.75, 0.2169, 0.75, 0.2169, 0.5, 0.2169, 0.5, 0.2169, 0.75, 0.2142, 0.75, 0.2142, 0.5, 0.2142, 0.5, 0.2142, 0.75, 0.2114, 0.75, 0.2114, 0.5, 0.2114, 0.5, 0.2114, 0.75, 0.2086, 0.75, 0.2086, 0.5, 0.2086, 0.5, 0.2086, 0.75, 0.2043, 0.75, 0.2043, 0.5, 0.2043, 0.5, 0.2043, 0.75, 0.2023, 0.75, 0.2023, 0.5, 0.2023, 0.5, 0.2023, 0.75, 0.2003, 0.75, 0.2003, 0.5, 0.2003, 0.5, 0.2003, 0.75, 0.1984, 0.75, 0.1984, 0.5, 0.1984, 0.5, 0.1984, 0.75, 0.1967, 0.75, 0.1967, 0.5, 0.4693, 0.1955, 0.4693, 0.25, 0.4669, 0.25, 0.4669, 0.1955, 0.4669, 0.0, 0.4693, 0.0, 0.4693, 0.0545, 0.4669, 0.0545, 0.4669, 0.1955, 0.4669, 0.25, 0.4642, 0.25, 0.4642, 0.1955, 0.4642, 0.0, 0.4669, 0.0, 0.4669, 0.0545, 0.4642, 0.0545, 0.4642, 0.0, 0.4642, 0.0545, 0.4617, 0.0545, 0.4614, 0.05447, 0.4614, 0.0, 0.4642, 0.1955, 0.4642, 0.25, 0.4614, 0.25, 0.4614, 0.1955, 0.4617, 0.1955, 0.4581, 0.196, 0.46, 0.1956, 0.4614, 0.1955, 0.4614, 0.25, 0.4561, 0.25, 0.4561, 0.1967, 0.4565, 0.1965, 0.4614, 0.0, 0.4614, 0.05447, 0.46, 0.05437, 0.4581, 0.05401, 0.4565, 0.05347, 0.4561, 0.05326, 0.4561, 0.0, 0.1253, 0.6972, 0.1268, 0.7008, 0.1268, 0.75, 0.125, 0.75, 0.125, 0.6967, 0.1253, 0.5528, 0.125, 0.5533, 0.125, 0.5, 0.1268, 0.5, 0.1268, 0.5492, 0.1268, 0.5492, 0.1268, 0.5, 0.1288, 0.5, 0.1288, 0.5452, 0.1268, 0.75, 0.1268, 0.7008, 0.1288, 0.7048, 0.1288, 0.75, 0.1288, 0.5452, 0.1288, 0.5, 0.1308, 0.5, 0.1308, 0.5415, 0.1288, 0.75, 0.1288, 0.7048, 0.1308, 0.7085, 0.1308, 0.75, 0.1308, 0.5415, 0.1308, 0.5, 0.1326, 0.5, 0.1326, 0.5383, 0.1308, 0.75, 0.1308, 0.7085, 0.1323, 0.7112, 0.1326, 0.7117, 0.1326, 0.75, 0.1333, 0.5372, 0.1326, 0.5383, 0.1326, 0.5, 0.1344, 0.5, 0.1344, 0.5372, 0.134, 0.5372, 0.1335, 0.5372, 0.1333, 0.7128, 0.1344, 0.7128, 0.1344, 0.75, 0.1326, 0.75, 0.1326, 0.7117, 0.1327, 0.7118, 0.133, 0.7123, 0.1332, 0.7127, 0.2807, 0.75, 0.2807, 0.5, 0.2831, 0.5, 0.2831, 0.75, 0.2831, 0.75, 0.2831, 0.5, 0.2858, 0.5, 0.2858, 0.75, 0.2858, 0.75, 0.2858, 0.5, 0.2886, 0.5, 0.2886, 0.75, 0.2886, 0.75, 0.2886, 0.5, 0.2914, 0.5, 0.2914, 0.75, 0.2914, 0.75, 0.2914, 0.5, 0.2975, 0.5, 0.2975, 0.75, 0.2975, 0.75, 0.2975, 0.5, 0.3015, 0.5, 0.3015, 0.75, 0.3015, 0.75, 0.3015, 0.5, 0.3054, 0.5, 0.3054, 0.75, 0.3054, 0.75, 0.3054, 0.5, 0.3092, 0.5, 0.3092, 0.75, 0.3092, 0.75, 0.3092, 0.5, 0.3126, 0.5, 0.3126, 0.75, 0.4693, 0.75, 0.4669, 0.75, 0.4669, 0.6955, 0.4693, 0.6955, 0.4669, 0.5545, 0.4669, 0.5, 0.4693, 0.5, 0.4693, 0.5545, 0.4669, 0.75, 0.4642, 0.75, 0.4642, 0.6955, 0.4669, 0.6955, 0.4642, 0.5545, 0.4642, 0.5, 0.4669, 0.5, 0.4669, 0.5545, 0.4617, 0.6955, 0.4642, 0.6955, 0.4642, 0.75, 0.4614, 0.75, 0.4614, 0.6955, 0.4614, 0.5545, 0.4614, 0.5, 0.4642, 0.5, 0.4642, 0.5545, 0.4617, 0.5545, 0.4588, 0.6965, 0.4597, 0.696, 0.4607, 0.6956, 0.4614, 0.6955, 0.4614, 0.75, 0.4586, 0.75, 0.4586, 0.6967, 0.4588, 0.5535, 0.4586, 0.5533, 0.4586, 0.5, 0.4614, 0.5, 0.4614, 0.5545, 0.4607, 0.5544, 0.4597, 0.554, 0.4577, 0.6972, 0.4586, 0.6967, 0.4586, 0.75, 0.4525, 0.75, 0.4525, 0.7008, 0.4577, 0.5528, 0.4525, 0.5492, 0.4525, 0.5, 0.4586, 0.5, 0.4586, 0.5533, 0.4525, 0.75, 0.4485, 0.75, 0.4485, 0.7048, 0.4525, 0.7008, 0.4485, 0.5, 0.4525, 0.5, 0.4525, 0.5492, 0.4485, 0.5452, 0.4485, 0.75, 0.4446, 0.75, 0.4446, 0.7085, 0.4485, 0.7048, 0.4446, 0.5, 0.4485, 0.5, 0.4485, 0.5452, 0.4446, 0.5415, 0.4446, 0.7085, 0.4446, 0.75, 0.4408, 0.75, 0.4408, 0.7117, 0.4415, 0.7112, 0.4408, 0.5, 0.4446, 0.5, 0.4446, 0.5415, 0.4408, 0.5383, 0.4407, 0.7118, 0.4408, 0.7117, 0.4408, 0.75, 0.4374, 0.75, 0.4374, 0.7128, 0.4394, 0.7128, 0.4396, 0.7127, 0.44, 0.7123, 0.4381, 0.5372, 0.4374, 0.5372, 0.4374, 0.5, 0.4408, 0.5, 0.4408, 0.5383, 0.4395, 0.5372, 0.4391, 0.5372, 0.5666, 0.03936, 0.5666, 0.0, 0.6156, 0.0, 0.6156, 0.25, 0.5666, 0.25, 0.5666, 0.2112, 0.5703, 0.2101, 0.5753, 0.2082, 0.5797, 0.206, 0.5832, 0.2036, 0.5987, 0.1913, 0.6016, 0.1885, 0.6044, 0.185, 0.6068, 0.181, 0.6087, 0.1769, 0.6098, 0.1728, 0.6102, 0.1691, 0.6102, 0.125, 0.6102, 0.08234, 0.6098, 0.07866, 0.6087, 0.0746, 0.6068, 0.07045, 0.6044, 0.06647, 0.6016, 0.06296, 0.5987, 0.06013, 0.5814, 0.04638, 0.5779, 0.044, 0.5734, 0.04178, 0.5685, 0.03988])
me_cube_003.update()
me_cube_005 = bpy.data.meshes.new('Cube.005')
me_cube_005.from_pydata([(-1.0, -1.0, -1.0), (-1.0, -1.0, 1.0), (-1.0, 1.0, -1.0), (-1.0, 1.0, 1.0), (1.0, -1.0, -1.0), (1.0, -1.0, 1.0), (1.0, 1.0, -1.0), (1.0, 1.0, 1.0)], [], [(0, 1, 3, 2), (2, 3, 7, 6), (6, 7, 5, 4), (4, 5, 1, 0), (2, 6, 4, 0), (7, 3, 1, 5)])
_uv = me_cube_005.uv_layers.new(name='UVMap')
_uv.uv.foreach_set('vector', [0.375, 0.0, 0.625, 0.0, 0.625, 0.25, 0.375, 0.25, 0.375, 0.25, 0.625, 0.25, 0.625, 0.5, 0.375, 0.5, 0.375, 0.5, 0.625, 0.5, 0.625, 0.75, 0.375, 0.75, 0.375, 0.75, 0.625, 0.75, 0.625, 1.0, 0.375, 1.0, 0.125, 0.5, 0.375, 0.5, 0.375, 0.75, 0.125, 0.75, 0.625, 0.5, 0.875, 0.5, 0.875, 0.75, 0.625, 0.75])
me_cube_005.update()

# ---- objects
ob_light = bpy.data.objects.new('Light', light_light)
ob_camera = bpy.data.objects.new('Camera', cam_camera)
ob_cube_001 = bpy.data.objects.new('Cube.001', me_cube_003)
ob_cube_002 = bpy.data.objects.new('Cube.002', me_cube_005)

# ---- transforms, parenting, visibility, modifiers, constraints
ob_light.location = (4.076, 1.005, 5.904)
ob_light.rotation_euler = (0.6503, 0.05522, 1.866)
ob_light.lock_rotations_4d = False
ob_light.empty_display_type = 'ARROWS'
ob_light.color = (0.0, 0.0, 0.0, 0.0)
ob_light.lineart.crease_threshold = 0.0
ob_camera.location = (7.359, -6.926, 4.958)
ob_camera.rotation_euler = (1.109, 0.0, 0.8149)
ob_camera.lock_rotations_4d = False
ob_camera.empty_display_type = 'ARROWS'
ob_camera.color = (0.0, 0.0, 0.0, 0.0)
ob_camera.display_type = 'WIRE'
ob_camera.lineart.crease_threshold = 0.0
ob_cube_001.location = (0.0, 0.0, 0.0)
ob_cube_001.scale = (0.9426, 0.9322, 1.763)
_m = ob_cube_001.modifiers.new('Auto Smooth', 'NODES')
_m.node_group = ng_auto_smooth
_gi = [s.identifier for s in ng_auto_smooth.interface.items_tree if s.item_type == 'SOCKET' and s.in_out == 'INPUT']
_m[_gi[1]] = 0.5236  # Angle
ob_cube_002.location = (0.0, 0.0, 0.0)
ob_cube_002.scale = (1.0, 0.5986, 1.396)

# ---- collection membership
col_collection.objects.link(ob_light)
col_collection.objects.link(ob_camera)
col_collection.objects.link(ob_cube_001)
col_collection.objects.link(ob_cube_002)

# ---- scene / render settings (as saved in the file)
scene.camera = ob_camera
scene.frame_start = 1; scene.frame_end = 250; scene.frame_set(1)
scene.render.engine = 'BLENDER_EEVEE_NEXT'
scene.cycles.sampling_pattern = 'TABULATED_SOBOL'
scene.cycles.use_light_tree = False
scene.view_settings.view_transform = 'Filmic'
bpy.context.view_layer.update()
